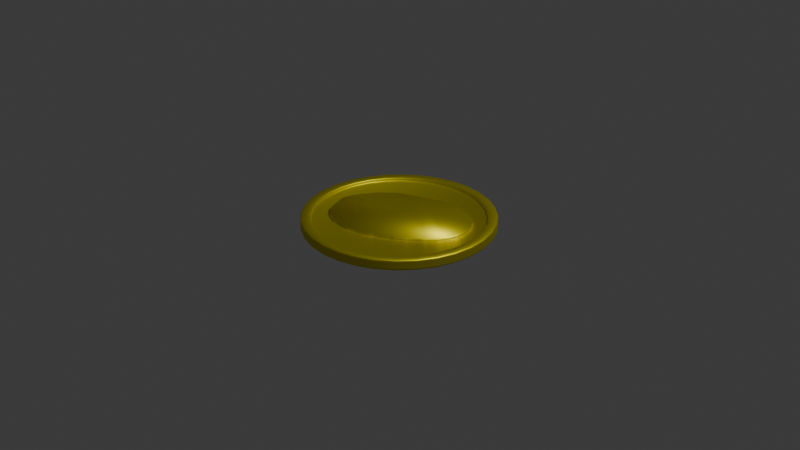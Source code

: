 # Source: RoughPotato.blend  (saved by Blender 4.0.36; exported with 4.5.12 LTS)
import bpy
from mathutils import Matrix  # noqa: F401  (used for matrix-valued properties, if any)

bpy.ops.wm.read_factory_settings(use_empty=True)
scene = bpy.context.scene
scene.name = 'Scene'

# ---- collections
col_collection = bpy.data.collections.new('Collection'); scene.collection.children.link(col_collection)

# ---- materials (node trees are filled in below, after node groups)
mat_material_001 = bpy.data.materials.new('Material.001')
mat_material_001.use_transparent_shadow = False

# ---- material node trees
mat_material_001.use_nodes = True; mat_material_001.node_tree.nodes.clear()
_N = mat_material_001.node_tree.nodes; _L = mat_material_001.node_tree.links
n0 = _N.new('ShaderNodeBsdfPrincipled'); n0.name = 'Principled BSDF'; n0.location = (10, 300)
n0.inputs[0].default_value = (0.8003, 0.7069, 0.005507, 1.0)
n0.inputs[1].default_value = 0.9266
n0.inputs[3].default_value = 1.45
n1 = _N.new('ShaderNodeOutputMaterial'); n1.name = 'Material Output'; n1.location = (300, 300)
_L.new(n0.outputs[0], n1.inputs[0])
n1.is_active_output = True

# ---- world
world_world = bpy.data.worlds.new('World'); scene.world = world_world
world_world.use_nodes = True; world_world.node_tree.nodes.clear()
_N = world_world.node_tree.nodes; _L = world_world.node_tree.links
n0 = _N.new('ShaderNodeOutputWorld'); n0.name = 'World Output'; n0.location = (300, 300)
n1 = _N.new('ShaderNodeBackground'); n1.name = 'Background'; n1.location = (10, 300)
n1.inputs[0].default_value = (0.05088, 0.05088, 0.05088, 1.0)
_L.new(n1.outputs[0], n0.inputs[0])
n0.is_active_output = True
world_world.color = (0.05088, 0.05088, 0.05088)
world_world.use_sun_shadow = False
world_world.sun_shadow_jitter_overblur = 0.0

# ---- cameras
cam_camera = bpy.data.cameras.new('Camera')
cam_camera.clip_end = 100.0
cam_camera.ortho_scale = 7.314

# ---- lights
light_light = bpy.data.lights.new('Light', 'POINT')
light_light.transmission_factor = 0.0
light_light.use_soft_falloff = False
light_light.energy = 1000.0
light_light.shadow_soft_size = 0.1
light_light.shadow_maximum_resolution = 0.006
light_light.use_absolute_resolution = True

# ---- meshes
me_circle = bpy.data.meshes.new('Circle')
me_circle.from_pydata([(0.0, 1.0, 0.0), (-0.1951, 0.9808, 0.0), (-0.3827, 0.9239, 0.0), (-0.5556, 0.8315, 0.0), (-0.7071, 0.7071, 0.0), (-0.8315, 0.5556, 0.0), (-0.9239, 0.3827, 0.0), (-0.9808, 0.1951, 0.0), (-1.0, 0.0, 0.0), (-0.9808, -0.1951, 0.0), (-0.9239, -0.3827, 0.0), (-0.8315, -0.5556, 0.0), (-0.7071, -0.7071, 0.0), (-0.5556, -0.8315, 0.0), (-0.3827, -0.9239, 0.0), (-0.1951, -0.9808, 0.0), (0.0, -1.0, 0.0), (0.1951, -0.9808, 0.0), (0.3827, -0.9239, 0.0), (0.5556, -0.8315, 0.0), (0.7071, -0.7071, 0.0), (0.8315, -0.5556, 0.0), (0.9239, -0.3827, 0.0), (0.9808, -0.1951, 0.0), (1.0, 0.0, 0.0), (0.9808, 0.1951, 0.0), (0.9239, 0.3827, 0.0), (0.8315, 0.5556, 0.0), (0.7071, 0.7071, 0.0), (0.5556, 0.8315, 0.0), (0.3827, 0.9239, 0.0), (0.1951, 0.9808, 0.0), (0.3827, 0.9239, 0.03193), (0.5556, 0.8315, 0.03193), (0.7071, 0.7071, 0.03193), (0.8315, 0.5556, 0.03193), (0.9239, 0.3827, 0.03193), (0.9808, 0.1951, 0.03193), (1.0, 0.0, 0.03193), (0.9808, -0.1951, 0.03193), (0.9239, -0.3827, 0.03193), (0.8315, -0.5556, 0.03193), (0.7071, -0.7071, 0.03193), (0.5556, -0.8315, 0.03193), (0.3827, -0.9239, 0.03193), (0.1951, -0.9808, 0.03193), (0.0, -1.0, 0.03193), (-0.1951, -0.9808, 0.03193), (-0.3827, -0.9239, 0.03193), (-0.5556, -0.8315, 0.03193), (-0.7071, -0.7071, 0.03193), (-0.8315, -0.5556, 0.03193), (-0.9239, -0.3827, 0.03193), (-0.9808, -0.1951, 0.03193), (-1.0, 0.0, 0.03193), (-0.9808, 0.1951, 0.03193), (-0.9239, 0.3827, 0.03193), (-0.8315, 0.5556, 0.03193), (-0.7071, 0.7071, 0.03193), (-0.5556, 0.8315, 0.03193), (-0.3827, 0.9239, 0.03193), (0.1951, 0.9808, 0.03193), (0.0, 1.0, 0.03193), (-0.1951, 0.9808, 0.03193), (-0.1951, -0.9808, 0.0445), (-0.1934, -0.9723, 0.05312), (-0.3827, -0.9239, 0.0445), (-0.3794, -0.9159, 0.05312), (-0.5556, -0.8315, 0.0445), (-0.5508, -0.8243, 0.05312), (-0.7071, -0.7071, 0.0445), (-0.701, -0.701, 0.05312), (-0.8315, -0.5556, 0.0445), (-0.8243, -0.5508, 0.05312), (-0.9239, -0.3827, 0.0445), (-0.9159, -0.3794, 0.05312), (-0.9808, -0.1951, 0.0445), (-0.9723, -0.1934, 0.05312), (-1.0, 0.0, 0.0445), (-0.9913, 1.29e-10, 0.05312), (-0.9808, 0.1951, 0.0445), (-0.9723, 0.1934, 0.05312), (-0.9239, 0.3827, 0.0445), (-0.9159, 0.3794, 0.05312), (-0.8315, 0.5556, 0.0445), (-0.8243, 0.5508, 0.05312), (-0.7071, 0.7071, 0.0445), (-0.701, 0.701, 0.05312), (-0.5556, 0.8315, 0.0445), (-0.5508, 0.8243, 0.05312), (-0.3827, 0.9239, 0.0445), (-0.3794, 0.9159, 0.05312), (-0.1951, 0.9808, 0.0445), (-0.1934, 0.9723, 0.05312), (-1.048e-10, 0.9913, 0.05312), (0.0, 1.0, 0.0445), (-0.177, -0.89, 0.05312), (-0.1753, -0.8815, 0.0445), (-0.3473, -0.8384, 0.05312), (-0.3439, -0.8304, 0.0445), (-0.5041, -0.7545, 0.05312), (-0.4993, -0.7473, 0.0445), (-0.6417, -0.6417, 0.05312), (-0.6355, -0.6355, 0.0445), (-0.7545, -0.5041, 0.05312), (-0.7473, -0.4993, 0.0445), (-0.8384, -0.3473, 0.05312), (-0.8304, -0.3439, 0.0445), (-0.89, -0.177, 0.05312), (-0.8815, -0.1753, 0.0445), (-0.9074, 1.379e-09, 0.05312), (-0.8988, 1.508e-09, 0.0445), (-0.89, 0.177, 0.05312), (-0.8815, 0.1753, 0.0445), (-0.8384, 0.3473, 0.05312), (-0.8304, 0.3439, 0.0445), (-0.7545, 0.5041, 0.05312), (-0.7473, 0.4993, 0.0445), (-0.6417, 0.6417, 0.05312), (-0.6355, 0.6355, 0.0445), (-0.5041, 0.7545, 0.05312), (-0.4993, 0.7473, 0.0445), (-0.3473, 0.8384, 0.05312), (-0.3439, 0.8304, 0.0445), (-0.177, 0.89, 0.05312), (-0.1753, 0.8815, 0.0445), (-1.225e-09, 0.8988, 0.0445), (-1.121e-09, 0.9074, 0.05312), (-1.225e-09, 0.8988, 0.02438), (-1.222e-09, 0.8901, 0.01576), (-0.1737, 0.873, 0.01576), (-0.1753, 0.8815, 0.02438), (-0.3406, 0.8224, 0.01576), (-0.3439, 0.8304, 0.02438), (-0.4945, 0.7401, 0.01576), (-0.4993, 0.7473, 0.02438), (-0.6294, 0.6294, 0.01576), (-0.6355, 0.6355, 0.02438), (-0.7401, 0.4945, 0.01576), (-0.7473, 0.4993, 0.02438), (-0.8224, 0.3406, 0.01576), (-0.8304, 0.3439, 0.02438), (-0.873, 0.1737, 0.01576), (-0.8815, 0.1753, 0.02438), (-0.8901, 1.513e-09, 0.01576), (-0.8988, 1.508e-09, 0.02438), (-0.873, -0.1737, 0.01576), (-0.8815, -0.1753, 0.02438), (-0.8224, -0.3406, 0.01576), (-0.8304, -0.3439, 0.02438), (-0.7401, -0.4945, 0.01576), (-0.7473, -0.4993, 0.02438), (-0.6294, -0.6294, 0.01576), (-0.6355, -0.6355, 0.02438), (-0.4945, -0.7401, 0.01576), (-0.4993, -0.7473, 0.02438), (-0.3406, -0.8224, 0.01576), (-0.3439, -0.8304, 0.02438), (-0.1737, -0.873, 0.01576), (-0.1753, -0.8815, 0.02438), (-1.222e-09, -0.8901, 0.01576), (-1.225e-09, -0.8988, 0.02438), (0.1737, -0.873, 0.01576), (0.1753, -0.8815, 0.02438), (0.3406, -0.8224, 0.01576), (0.3439, -0.8304, 0.02438), (0.4945, -0.7401, 0.01576), (0.4993, -0.7473, 0.02438), (0.6294, -0.6294, 0.01576), (0.6355, -0.6355, 0.02438), (0.7401, -0.4945, 0.01576), (0.7473, -0.4993, 0.02438), (0.8224, -0.3406, 0.01576), (0.8304, -0.3439, 0.02438), (0.873, -0.1737, 0.01576), (0.8815, -0.1753, 0.02438), (0.8901, 1.513e-09, 0.01576), (0.8988, 1.508e-09, 0.02438), (0.873, 0.1737, 0.01576), (0.8815, 0.1753, 0.02438), (0.8224, 0.3406, 0.01576), (0.8304, 0.3439, 0.02438), (0.7401, 0.4945, 0.01576), (0.7473, 0.4993, 0.02438), (0.6294, 0.6294, 0.01576), (0.6355, 0.6355, 0.02438), (0.4945, 0.7401, 0.01576), (0.4993, 0.7473, 0.02438), (0.3406, 0.8224, 0.01576), (0.3439, 0.8304, 0.02438), (0.1737, 0.873, 0.01576), (0.1753, 0.8815, 0.02438), (-1.225e-09, -0.8988, 0.0445), (-1.121e-09, -0.9074, 0.05312), (0.1753, -0.8815, 0.0445), (0.177, -0.89, 0.05312), (0.3439, -0.8304, 0.0445), (0.3473, -0.8384, 0.05312), (0.4993, -0.7473, 0.0445), (0.5041, -0.7545, 0.05312), (0.6355, -0.6355, 0.0445), (0.6417, -0.6417, 0.05312), (0.7473, -0.4993, 0.0445), (0.7545, -0.5041, 0.05312), (0.8304, -0.3439, 0.0445), (0.8384, -0.3473, 0.05312), (0.8815, -0.1753, 0.0445), (0.89, -0.177, 0.05312), (0.8988, 1.508e-09, 0.0445), (0.9074, 1.379e-09, 0.05312), (0.8815, 0.1753, 0.0445), (0.89, 0.177, 0.05312), (0.8304, 0.3439, 0.0445), (0.8384, 0.3473, 0.05312), (0.7473, 0.4993, 0.0445), (0.7545, 0.5041, 0.05312), (0.6355, 0.6355, 0.0445), (0.6417, 0.6417, 0.05312), (0.4993, 0.7473, 0.0445), (0.5041, 0.7545, 0.05312), (0.3439, 0.8304, 0.0445), (0.3473, 0.8384, 0.05312), (0.1753, 0.8815, 0.0445), (0.177, 0.89, 0.05312), (-1.048e-10, -0.9913, 0.05312), (0.0, -1.0, 0.0445), (0.1934, -0.9723, 0.05312), (0.1951, -0.9808, 0.0445), (0.3794, -0.9159, 0.05312), (0.3827, -0.9239, 0.0445), (0.5508, -0.8243, 0.05312), (0.5556, -0.8315, 0.0445), (0.701, -0.701, 0.05312), (0.7071, -0.7071, 0.0445), (0.8243, -0.5508, 0.05312), (0.8315, -0.5556, 0.0445), (0.9159, -0.3794, 0.05312), (0.9239, -0.3827, 0.0445), (0.9723, -0.1934, 0.05312), (0.9808, -0.1951, 0.0445), (0.9913, 1.29e-10, 0.05312), (1.0, 0.0, 0.0445), (0.9723, 0.1934, 0.05312), (0.9808, 0.1951, 0.0445), (0.9159, 0.3794, 0.05312), (0.9239, 0.3827, 0.0445), (0.8243, 0.5508, 0.05312), (0.8315, 0.5556, 0.0445), (0.701, 0.701, 0.05312), (0.7071, 0.7071, 0.0445), (0.5508, 0.8243, 0.05312), (0.5556, 0.8315, 0.0445), (0.3794, 0.9159, 0.05312), (0.3827, 0.9239, 0.0445), (0.1934, 0.9723, 0.05312), (0.1951, 0.9808, 0.0445), (0.5237, 0.4877, -0.01147), (0.4799, 0.5138, -0.01147), (0.4561, 0.5211, -0.01147), (0.4359, 0.5339, -0.01147), (0.4121, 0.5357, -0.01147), (0.3883, 0.5467, -0.01147), (0.3553, 0.5541, -0.01147), (0.3187, 0.5632, -0.01147), (0.2857, 0.5687, -0.01147), (0.2399, 0.5742, -0.01147), (0.1923, 0.576, -0.01147), (0.1337, 0.5687, -0.01147), (0.09524, 0.5577, -0.01147), (0.05861, 0.5486, -0.01147), (0.01465, 0.5303, -0.01147), (-0.01282, 0.5174, -0.01147), (-0.05129, 0.5064, -0.01147), (-0.1044, 0.4826, -0.01147), (-0.13, 0.4716, -0.01147), (-0.152, 0.4661, -0.01147), (-0.1887, 0.457, -0.01147), (-0.2216, 0.4387, -0.01147), (-0.2546, 0.4277, -0.01147), (-0.2747, 0.4185, -0.01147), (-0.3077, 0.4057, -0.01147), (-0.3279, 0.3947, -0.01147), (-0.3498, 0.3837, -0.01147), (-0.37, 0.3764, -0.01147), (-0.4066, 0.3581, -0.01147), (-0.4341, 0.3306, -0.01147), (-0.4561, 0.3068, -0.01147), (-0.4799, 0.2848, -0.01147), (-0.5, 0.272, -0.01147), (-0.522, 0.2482, -0.01147), (-0.544, 0.2244, -0.01147), (-0.5623, 0.2024, -0.01147), (-0.6008, 0.1474, -0.01147), (-0.6173, 0.1163, -0.01147), (-0.6337, 0.09066, -0.01147), (-0.6557, 0.05403, -0.01147), (-0.6612, 0.03755, -0.01147), (-0.6777, -0.0009158, -0.01147), (-0.6905, -0.04121, -0.01147), (-0.6942, -0.06502, -0.01147), (-0.7033, -0.1145, -0.01147), (-0.707, -0.1493, -0.01147), (-0.7015, -0.1731, -0.01147), (-0.6887, -0.2061, -0.01147), (-0.6814, -0.2207, -0.01147), (-0.6667, -0.239, -0.01147), (-0.6612, -0.261, -0.01147), (-0.6575, -0.2812, -0.01147), (-0.6484, -0.3123, -0.01147), (-0.6301, -0.3434, -0.01147), (-0.6173, -0.3709, -0.01147), (-0.6118, -0.3874, -0.01147), (-0.5989, -0.4094, -0.01147), (-0.5806, -0.4277, -0.01147), (-0.5623, -0.4442, -0.01147), (-0.5458, -0.4625, -0.01147), (-0.5275, -0.4698, -0.01147), (-0.5037, -0.49, -0.01147), (-0.4854, -0.5009, -0.01147), (-0.4561, -0.5083, -0.01147), (-0.4378, -0.5193, -0.01147), (-0.4121, -0.5266, -0.01147), (-0.3791, -0.5394, -0.01147), (-0.3608, -0.5394, -0.01147), (-0.3388, -0.5412, -0.01147), (-0.2986, -0.5486, -0.01147), (-0.2747, -0.5504, -0.01147), (-0.2381, -0.5559, -0.01147), (-0.2198, -0.5559, -0.01147), (-0.1996, -0.5559, -0.01147), (-0.163, -0.5559, -0.01147), (-0.1429, -0.5504, -0.01147), (-0.08792, -0.5431, -0.01147), (-0.06044, -0.5376, -0.01147), (-0.02198, -0.5321, -0.01147), (0.001832, -0.5266, -0.01147), (0.03663, -0.5193, -0.01147), (0.0696, -0.5046, -0.01147), (0.09891, -0.4954, -0.01147), (0.1209, -0.4753, -0.01147), (0.1465, -0.4643, -0.01147), (0.174, -0.4515, -0.01147), (0.2106, -0.4368, -0.01147), (0.2436, -0.4204, -0.01147), (0.2692, -0.4057, -0.01147), (0.3004, -0.3856, -0.01147), (0.3114, -0.3819, -0.01147), (0.3407, -0.3636, -0.01147), (0.3645, -0.3453, -0.01147), (0.3773, -0.3343, -0.01147), (0.4121, -0.3141, -0.01147), (0.4268, -0.2958, -0.01147), (0.4432, -0.283, -0.01147), (0.4652, -0.261, -0.01147), (0.4909, -0.2409, -0.01147), (0.5129, -0.2225, -0.01147), (0.5403, -0.2024, -0.01147), (0.5513, -0.1914, -0.01147), (0.5678, -0.1713, -0.01147), (0.5879, -0.1493, -0.01147), (0.6081, -0.1273, -0.01147), (0.6209, -0.1071, -0.01147), (0.6356, -0.09066, -0.01147), (0.6484, -0.0577, -0.01147), (0.6612, -0.03938, -0.01147), (0.6777, -0.002747, -0.01147), (0.6923, 0.02473, -0.01147), (0.6997, 0.04121, -0.01147), (0.7033, 0.06502, -0.01147), (0.7217, 0.1035, -0.01147), (0.718, 0.1383, -0.01147), (0.7198, 0.1566, -0.01147), (0.718, 0.1932, -0.01147), (0.7125, 0.2244, -0.01147), (0.7052, 0.25, -0.01147), (0.6997, 0.2775, -0.01147), (0.6887, 0.3031, -0.01147), (0.6795, 0.3361, -0.01147), (0.6704, 0.3526, -0.01147), (0.663, 0.3636, -0.01147), (0.6429, 0.3856, -0.01147), (0.6301, 0.4039, -0.01147), (0.6191, 0.4185, -0.01147), (0.6081, 0.4332, -0.01147), (0.5971, 0.4442, -0.01147), (0.5861, 0.4533, -0.01147), (0.566, 0.4625, -0.01147), (0.5477, 0.4716, -0.01147), (0.522, 0.4881, -0.01147), (0.5237, 0.4877, 0.03908), (0.4799, 0.5138, 0.03908), (0.4561, 0.5211, 0.03908), (0.4359, 0.5339, 0.03908), (0.4121, 0.5357, 0.03908), (0.3883, 0.5467, 0.03908), (0.3553, 0.5541, 0.03908), (0.3187, 0.5632, 0.03908), (0.2857, 0.5687, 0.03908), (0.2399, 0.5742, 0.03908), (0.1923, 0.576, 0.03908), (0.1337, 0.5687, 0.03908), (0.09524, 0.5577, 0.03908), (0.05861, 0.5486, 0.03908), (0.01465, 0.5303, 0.03908), (-0.01282, 0.5174, 0.03908), (-0.05129, 0.5064, 0.03908), (-0.1044, 0.4826, 0.03908), (-0.13, 0.4716, 0.03908), (-0.152, 0.4661, 0.03908), (-0.1887, 0.457, 0.03908), (-0.2216, 0.4387, 0.03908), (-0.2546, 0.4277, 0.03908), (-0.2747, 0.4185, 0.03908), (-0.3077, 0.4057, 0.03908), (-0.3279, 0.3947, 0.03908), (-0.3498, 0.3837, 0.03908), (-0.37, 0.3764, 0.03908), (-0.4066, 0.3581, 0.03908), (-0.4341, 0.3306, 0.03908), (-0.4561, 0.3068, 0.03908), (-0.4799, 0.2848, 0.03908), (-0.5, 0.272, 0.03908), (-0.522, 0.2482, 0.03908), (-0.544, 0.2244, 0.03908), (-0.5623, 0.2024, 0.03908), (-0.6008, 0.1474, 0.03908), (-0.6173, 0.1163, 0.03908), (-0.6337, 0.09066, 0.03908), (-0.6557, 0.05403, 0.03908), (-0.6612, 0.03755, 0.03908), (-0.6777, -0.0009158, 0.03908), (-0.6905, -0.04121, 0.03908), (-0.6942, -0.06502, 0.03908), (-0.7033, -0.1145, 0.03908), (-0.707, -0.1493, 0.03908), (-0.7015, -0.1731, 0.03908), (-0.6887, -0.2061, 0.03908), (-0.6814, -0.2207, 0.03908), (-0.6667, -0.239, 0.03908), (-0.6612, -0.261, 0.03908), (-0.6575, -0.2812, 0.03908), (-0.6484, -0.3123, 0.03908), (-0.6301, -0.3434, 0.03908), (-0.6173, -0.3709, 0.03908), (-0.6118, -0.3874, 0.03908), (-0.5989, -0.4094, 0.03908), (-0.5806, -0.4277, 0.03908), (-0.5623, -0.4442, 0.03908), (-0.5458, -0.4625, 0.03908), (-0.5275, -0.4698, 0.03908), (-0.5037, -0.49, 0.03908), (-0.4854, -0.5009, 0.03908), (-0.4561, -0.5083, 0.03908), (-0.4378, -0.5193, 0.03908), (-0.4121, -0.5266, 0.03908), (-0.3791, -0.5394, 0.03908), (-0.3608, -0.5394, 0.03908), (-0.3388, -0.5412, 0.03908), (-0.2986, -0.5486, 0.03908), (-0.2747, -0.5504, 0.03908), (-0.2381, -0.5559, 0.03908), (-0.2198, -0.5559, 0.03908), (-0.1996, -0.5559, 0.03908), (-0.163, -0.5559, 0.03908), (-0.1429, -0.5504, 0.03908), (-0.08792, -0.5431, 0.03908), (-0.06044, -0.5376, 0.03908), (-0.02198, -0.5321, 0.03908), (0.001832, -0.5266, 0.03908), (0.03663, -0.5193, 0.03908), (0.0696, -0.5046, 0.03908), (0.09891, -0.4954, 0.03908), (0.1209, -0.4753, 0.03908), (0.1465, -0.4643, 0.03908), (0.174, -0.4515, 0.03908), (0.2106, -0.4368, 0.03908), (0.2436, -0.4204, 0.03908), (0.2692, -0.4057, 0.03908), (0.3004, -0.3856, 0.03908), (0.3114, -0.3819, 0.03908), (0.3407, -0.3636, 0.03908), (0.3645, -0.3453, 0.03908), (0.3773, -0.3343, 0.03908), (0.4121, -0.3141, 0.03908), (0.4268, -0.2958, 0.03908), (0.4432, -0.283, 0.03908), (0.4652, -0.261, 0.03908), (0.4909, -0.2409, 0.03908), (0.5129, -0.2225, 0.03908), (0.5403, -0.2024, 0.03908), (0.5513, -0.1914, 0.03908), (0.5678, -0.1713, 0.03908), (0.5879, -0.1493, 0.03908), (0.6081, -0.1273, 0.03908), (0.6209, -0.1071, 0.03908), (0.6356, -0.09066, 0.03908), (0.6484, -0.0577, 0.03908), (0.6612, -0.03938, 0.03908), (0.6777, -0.002747, 0.03908), (0.6923, 0.02473, 0.03908), (0.6997, 0.04121, 0.03908), (0.7033, 0.06502, 0.03908), (0.7217, 0.1035, 0.03908), (0.718, 0.1383, 0.03908), (0.7198, 0.1566, 0.03908), (0.718, 0.1932, 0.03908), (0.7125, 0.2244, 0.03908), (0.7052, 0.25, 0.03908), (0.6997, 0.2775, 0.03908), (0.6887, 0.3031, 0.03908), (0.6795, 0.3361, 0.03908), (0.6704, 0.3526, 0.03908), (0.663, 0.3636, 0.03908), (0.6429, 0.3856, 0.03908), (0.6301, 0.4039, 0.03908), (0.6191, 0.4185, 0.03908), (0.6081, 0.4332, 0.03908), (0.5971, 0.4442, 0.03908), (0.5861, 0.4533, 0.03908), (0.566, 0.4625, 0.03908), (0.5477, 0.4716, 0.03908), (0.522, 0.4881, 0.03908), (0.3827, 0.9239, -0.03193), (0.5556, 0.8315, -0.03193), (0.7071, 0.7071, -0.03193), (0.8315, 0.5556, -0.03193), (0.9239, 0.3827, -0.03193), (0.9808, 0.1951, -0.03193), (1.0, 0.0, -0.03193), (0.9808, -0.1951, -0.03193), (0.9239, -0.3827, -0.03193), (0.8315, -0.5556, -0.03193), (0.7071, -0.7071, -0.03193), (0.5556, -0.8315, -0.03193), (0.3827, -0.9239, -0.03193), (0.1951, -0.9808, -0.03193), (0.0, -1.0, -0.03193), (-0.1951, -0.9808, -0.03193), (-0.3827, -0.9239, -0.03193), (-0.5556, -0.8315, -0.03193), (-0.7071, -0.7071, -0.03193), (-0.8315, -0.5556, -0.03193), (-0.9239, -0.3827, -0.03193), (-0.9808, -0.1951, -0.03193), (-1.0, 0.0, -0.03193), (-0.9808, 0.1951, -0.03193), (-0.9239, 0.3827, -0.03193), (-0.8315, 0.5556, -0.03193), (-0.7071, 0.7071, -0.03193), (-0.5556, 0.8315, -0.03193), (-0.3827, 0.9239, -0.03193), (0.1951, 0.9808, -0.03193), (0.0, 1.0, -0.03193), (-0.1951, 0.9808, -0.03193), (-0.1951, -0.9808, -0.0445), (-0.1934, -0.9723, -0.05312), (-0.3827, -0.9239, -0.0445), (-0.3794, -0.9159, -0.05312), (-0.5556, -0.8315, -0.0445), (-0.5508, -0.8243, -0.05312), (-0.7071, -0.7071, -0.0445), (-0.701, -0.701, -0.05312), (-0.8315, -0.5556, -0.0445), (-0.8243, -0.5508, -0.05312), (-0.9239, -0.3827, -0.0445), (-0.9159, -0.3794, -0.05312), (-0.9808, -0.1951, -0.0445), (-0.9723, -0.1934, -0.05312), (-1.0, 0.0, -0.0445), (-0.9913, 1.29e-10, -0.05312), (-0.9808, 0.1951, -0.0445), (-0.9723, 0.1934, -0.05312), (-0.9239, 0.3827, -0.0445), (-0.9159, 0.3794, -0.05312), (-0.8315, 0.5556, -0.0445), (-0.8243, 0.5508, -0.05312), (-0.7071, 0.7071, -0.0445), (-0.701, 0.701, -0.05312), (-0.5556, 0.8315, -0.0445), (-0.5508, 0.8243, -0.05312), (-0.3827, 0.9239, -0.0445), (-0.3794, 0.9159, -0.05312), (-0.1951, 0.9808, -0.0445), (-0.1934, 0.9723, -0.05312), (-1.048e-10, 0.9913, -0.05312), (0.0, 1.0, -0.0445), (-0.177, -0.89, -0.05312), (-0.1753, -0.8815, -0.0445), (-0.3473, -0.8384, -0.05312), (-0.3439, -0.8304, -0.0445), (-0.5041, -0.7545, -0.05312), (-0.4993, -0.7473, -0.0445), (-0.6417, -0.6417, -0.05312), (-0.6355, -0.6355, -0.0445), (-0.7545, -0.5041, -0.05312), (-0.7473, -0.4993, -0.0445), (-0.8384, -0.3473, -0.05312), (-0.8304, -0.3439, -0.0445), (-0.89, -0.177, -0.05312), (-0.8815, -0.1753, -0.0445), (-0.9074, 1.379e-09, -0.05312), (-0.8988, 1.508e-09, -0.0445), (-0.89, 0.177, -0.05312), (-0.8815, 0.1753, -0.0445), (-0.8384, 0.3473, -0.05312), (-0.8304, 0.3439, -0.0445), (-0.7545, 0.5041, -0.05312), (-0.7473, 0.4993, -0.0445), (-0.6417, 0.6417, -0.05312), (-0.6355, 0.6355, -0.0445), (-0.5041, 0.7545, -0.05312), (-0.4993, 0.7473, -0.0445), (-0.3473, 0.8384, -0.05312), (-0.3439, 0.8304, -0.0445), (-0.177, 0.89, -0.05312), (-0.1753, 0.8815, -0.0445), (-1.225e-09, 0.8988, -0.0445), (-1.121e-09, 0.9074, -0.05312), (-1.225e-09, 0.8988, -0.02438), (-1.222e-09, 0.8901, -0.01576), (-0.1737, 0.873, -0.01576), (-0.1753, 0.8815, -0.02438), (-0.3406, 0.8224, -0.01576), (-0.3439, 0.8304, -0.02438), (-0.4945, 0.7401, -0.01576), (-0.4993, 0.7473, -0.02438), (-0.6294, 0.6294, -0.01576), (-0.6355, 0.6355, -0.02438), (-0.7401, 0.4945, -0.01576), (-0.7473, 0.4993, -0.02438), (-0.8224, 0.3406, -0.01576), (-0.8304, 0.3439, -0.02438), (-0.873, 0.1737, -0.01576), (-0.8815, 0.1753, -0.02438), (-0.8901, 1.513e-09, -0.01576), (-0.8988, 1.508e-09, -0.02438), (-0.873, -0.1737, -0.01576), (-0.8815, -0.1753, -0.02438), (-0.8224, -0.3406, -0.01576), (-0.8304, -0.3439, -0.02438), (-0.7401, -0.4945, -0.01576), (-0.7473, -0.4993, -0.02438), (-0.6294, -0.6294, -0.01576), (-0.6355, -0.6355, -0.02438), (-0.4945, -0.7401, -0.01576), (-0.4993, -0.7473, -0.02438), (-0.3406, -0.8224, -0.01576), (-0.3439, -0.8304, -0.02438), (-0.1737, -0.873, -0.01576), (-0.1753, -0.8815, -0.02438), (-1.222e-09, -0.8901, -0.01576), (-1.225e-09, -0.8988, -0.02438), (0.1737, -0.873, -0.01576), (0.1753, -0.8815, -0.02438), (0.3406, -0.8224, -0.01576), (0.3439, -0.8304, -0.02438), (0.4945, -0.7401, -0.01576), (0.4993, -0.7473, -0.02438), (0.6294, -0.6294, -0.01576), (0.6355, -0.6355, -0.02438), (0.7401, -0.4945, -0.01576), (0.7473, -0.4993, -0.02438), (0.8224, -0.3406, -0.01576), (0.8304, -0.3439, -0.02438), (0.873, -0.1737, -0.01576), (0.8815, -0.1753, -0.02438), (0.8901, 1.513e-09, -0.01576), (0.8988, 1.508e-09, -0.02438), (0.873, 0.1737, -0.01576), (0.8815, 0.1753, -0.02438), (0.8224, 0.3406, -0.01576), (0.8304, 0.3439, -0.02438), (0.7401, 0.4945, -0.01576), (0.7473, 0.4993, -0.02438), (0.6294, 0.6294, -0.01576), (0.6355, 0.6355, -0.02438), (0.4945, 0.7401, -0.01576), (0.4993, 0.7473, -0.02438), (0.3406, 0.8224, -0.01576), (0.3439, 0.8304, -0.02438), (0.1737, 0.873, -0.01576), (0.1753, 0.8815, -0.02438), (-1.225e-09, -0.8988, -0.0445), (-1.121e-09, -0.9074, -0.05312), (0.1753, -0.8815, -0.0445), (0.177, -0.89, -0.05312), (0.3439, -0.8304, -0.0445), (0.3473, -0.8384, -0.05312), (0.4993, -0.7473, -0.0445), (0.5041, -0.7545, -0.05312), (0.6355, -0.6355, -0.0445), (0.6417, -0.6417, -0.05312), (0.7473, -0.4993, -0.0445), (0.7545, -0.5041, -0.05312), (0.8304, -0.3439, -0.0445), (0.8384, -0.3473, -0.05312), (0.8815, -0.1753, -0.0445), (0.89, -0.177, -0.05312), (0.8988, 1.508e-09, -0.0445), (0.9074, 1.379e-09, -0.05312), (0.8815, 0.1753, -0.0445), (0.89, 0.177, -0.05312), (0.8304, 0.3439, -0.0445), (0.8384, 0.3473, -0.05312), (0.7473, 0.4993, -0.0445), (0.7545, 0.5041, -0.05312), (0.6355, 0.6355, -0.0445), (0.6417, 0.6417, -0.05312), (0.4993, 0.7473, -0.0445), (0.5041, 0.7545, -0.05312), (0.3439, 0.8304, -0.0445), (0.3473, 0.8384, -0.05312), (0.1753, 0.8815, -0.0445), (0.177, 0.89, -0.05312), (-1.048e-10, -0.9913, -0.05312), (0.0, -1.0, -0.0445), (0.1934, -0.9723, -0.05312), (0.1951, -0.9808, -0.0445), (0.3794, -0.9159, -0.05312), (0.3827, -0.9239, -0.0445), (0.5508, -0.8243, -0.05312), (0.5556, -0.8315, -0.0445), (0.701, -0.701, -0.05312), (0.7071, -0.7071, -0.0445), (0.8243, -0.5508, -0.05312), (0.8315, -0.5556, -0.0445), (0.9159, -0.3794, -0.05312), (0.9239, -0.3827, -0.0445), (0.9723, -0.1934, -0.05312), (0.9808, -0.1951, -0.0445), (0.9913, 1.29e-10, -0.05312), (1.0, 0.0, -0.0445), (0.9723, 0.1934, -0.05312), (0.9808, 0.1951, -0.0445), (0.9159, 0.3794, -0.05312), (0.9239, 0.3827, -0.0445), (0.8243, 0.5508, -0.05312), (0.8315, 0.5556, -0.0445), (0.701, 0.701, -0.05312), (0.7071, 0.7071, -0.0445), (0.5508, 0.8243, -0.05312), (0.5556, 0.8315, -0.0445), (0.3794, 0.9159, -0.05312), (0.3827, 0.9239, -0.0445), (0.1934, 0.9723, -0.05312), (0.1951, 0.9808, -0.0445), (0.5237, 0.4877, 0.01147), (0.4799, 0.5138, 0.01147), (0.4561, 0.5211, 0.01147), (0.4359, 0.5339, 0.01147), (0.4121, 0.5357, 0.01147), (0.3883, 0.5467, 0.01147), (0.3553, 0.5541, 0.01147), (0.3187, 0.5632, 0.01147), (0.2857, 0.5687, 0.01147), (0.2399, 0.5742, 0.01147), (0.1923, 0.576, 0.01147), (0.1337, 0.5687, 0.01147), (0.09524, 0.5577, 0.01147), (0.05861, 0.5486, 0.01147), (0.01465, 0.5303, 0.01147), (-0.01282, 0.5174, 0.01147), (-0.05129, 0.5064, 0.01147), (-0.1044, 0.4826, 0.01147), (-0.13, 0.4716, 0.01147), (-0.152, 0.4661, 0.01147), (-0.1887, 0.457, 0.01147), (-0.2216, 0.4387, 0.01147), (-0.2546, 0.4277, 0.01147), (-0.2747, 0.4185, 0.01147), (-0.3077, 0.4057, 0.01147), (-0.3279, 0.3947, 0.01147), (-0.3498, 0.3837, 0.01147), (-0.37, 0.3764, 0.01147), (-0.4066, 0.3581, 0.01147), (-0.4341, 0.3306, 0.01147), (-0.4561, 0.3068, 0.01147), (-0.4799, 0.2848, 0.01147), (-0.5, 0.272, 0.01147), (-0.522, 0.2482, 0.01147), (-0.544, 0.2244, 0.01147), (-0.5623, 0.2024, 0.01147), (-0.6008, 0.1474, 0.01147), (-0.6173, 0.1163, 0.01147), (-0.6337, 0.09066, 0.01147), (-0.6557, 0.05403, 0.01147), (-0.6612, 0.03755, 0.01147), (-0.6777, -0.0009158, 0.01147), (-0.6905, -0.04121, 0.01147), (-0.6942, -0.06502, 0.01147), (-0.7033, -0.1145, 0.01147), (-0.707, -0.1493, 0.01147), (-0.7015, -0.1731, 0.01147), (-0.6887, -0.2061, 0.01147), (-0.6814, -0.2207, 0.01147), (-0.6667, -0.239, 0.01147), (-0.6612, -0.261, 0.01147), (-0.6575, -0.2812, 0.01147), (-0.6484, -0.3123, 0.01147), (-0.6301, -0.3434, 0.01147), (-0.6173, -0.3709, 0.01147), (-0.6118, -0.3874, 0.01147), (-0.5989, -0.4094, 0.01147), (-0.5806, -0.4277, 0.01147), (-0.5623, -0.4442, 0.01147), (-0.5458, -0.4625, 0.01147), (-0.5275, -0.4698, 0.01147), (-0.5037, -0.49, 0.01147), (-0.4854, -0.5009, 0.01147), (-0.4561, -0.5083, 0.01147), (-0.4378, -0.5193, 0.01147), (-0.4121, -0.5266, 0.01147), (-0.3791, -0.5394, 0.01147), (-0.3608, -0.5394, 0.01147), (-0.3388, -0.5412, 0.01147), (-0.2986, -0.5486, 0.01147), (-0.2747, -0.5504, 0.01147), (-0.2381, -0.5559, 0.01147), (-0.2198, -0.5559, 0.01147), (-0.1996, -0.5559, 0.01147), (-0.163, -0.5559, 0.01147), (-0.1429, -0.5504, 0.01147), (-0.08792, -0.5431, 0.01147), (-0.06044, -0.5376, 0.01147), (-0.02198, -0.5321, 0.01147), (0.001832, -0.5266, 0.01147), (0.03663, -0.5193, 0.01147), (0.0696, -0.5046, 0.01147), (0.09891, -0.4954, 0.01147), (0.1209, -0.4753, 0.01147), (0.1465, -0.4643, 0.01147), (0.174, -0.4515, 0.01147), (0.2106, -0.4368, 0.01147), (0.2436, -0.4204, 0.01147), (0.2692, -0.4057, 0.01147), (0.3004, -0.3856, 0.01147), (0.3114, -0.3819, 0.01147), (0.3407, -0.3636, 0.01147), (0.3645, -0.3453, 0.01147), (0.3773, -0.3343, 0.01147), (0.4121, -0.3141, 0.01147), (0.4268, -0.2958, 0.01147), (0.4432, -0.283, 0.01147), (0.4652, -0.261, 0.01147), (0.4909, -0.2409, 0.01147), (0.5129, -0.2225, 0.01147), (0.5403, -0.2024, 0.01147), (0.5513, -0.1914, 0.01147), (0.5678, -0.1713, 0.01147), (0.5879, -0.1493, 0.01147), (0.6081, -0.1273, 0.01147), (0.6209, -0.1071, 0.01147), (0.6356, -0.09066, 0.01147), (0.6484, -0.0577, 0.01147), (0.6612, -0.03938, 0.01147), (0.6777, -0.002747, 0.01147), (0.6923, 0.02473, 0.01147), (0.6997, 0.04121, 0.01147), (0.7033, 0.06502, 0.01147), (0.7217, 0.1035, 0.01147), (0.718, 0.1383, 0.01147), (0.7198, 0.1566, 0.01147), (0.718, 0.1932, 0.01147), (0.7125, 0.2244, 0.01147), (0.7052, 0.25, 0.01147), (0.6997, 0.2775, 0.01147), (0.6887, 0.3031, 0.01147), (0.6795, 0.3361, 0.01147), (0.6704, 0.3526, 0.01147), (0.663, 0.3636, 0.01147), (0.6429, 0.3856, 0.01147), (0.6301, 0.4039, 0.01147), (0.6191, 0.4185, 0.01147), (0.6081, 0.4332, 0.01147), (0.5971, 0.4442, 0.01147), (0.5861, 0.4533, 0.01147), (0.566, 0.4625, 0.01147), (0.5477, 0.4716, 0.01147), (0.522, 0.4881, 0.01147), (0.5237, 0.4877, -0.03908), (0.4799, 0.5138, -0.03908), (0.4561, 0.5211, -0.03908), (0.4359, 0.5339, -0.03908), (0.4121, 0.5357, -0.03908), (0.3883, 0.5467, -0.03908), (0.3553, 0.5541, -0.03908), (0.3187, 0.5632, -0.03908), (0.2857, 0.5687, -0.03908), (0.2399, 0.5742, -0.03908), (0.1923, 0.576, -0.03908), (0.1337, 0.5687, -0.03908), (0.09524, 0.5577, -0.03908), (0.05861, 0.5486, -0.03908), (0.01465, 0.5303, -0.03908), (-0.01282, 0.5174, -0.03908), (-0.05129, 0.5064, -0.03908), (-0.1044, 0.4826, -0.03908), (-0.13, 0.4716, -0.03908), (-0.152, 0.4661, -0.03908), (-0.1887, 0.457, -0.03908), (-0.2216, 0.4387, -0.03908), (-0.2546, 0.4277, -0.03908), (-0.2747, 0.4185, -0.03908), (-0.3077, 0.4057, -0.03908), (-0.3279, 0.3947, -0.03908), (-0.3498, 0.3837, -0.03908), (-0.37, 0.3764, -0.03908), (-0.4066, 0.3581, -0.03908), (-0.4341, 0.3306, -0.03908), (-0.4561, 0.3068, -0.03908), (-0.4799, 0.2848, -0.03908), (-0.5, 0.272, -0.03908), (-0.522, 0.2482, -0.03908), (-0.544, 0.2244, -0.03908), (-0.5623, 0.2024, -0.03908), (-0.6008, 0.1474, -0.03908), (-0.6173, 0.1163, -0.03908), (-0.6337, 0.09066, -0.03908), (-0.6557, 0.05403, -0.03908), (-0.6612, 0.03755, -0.03908), (-0.6777, -0.0009158, -0.03908), (-0.6905, -0.04121, -0.03908), (-0.6942, -0.06502, -0.03908), (-0.7033, -0.1145, -0.03908), (-0.707, -0.1493, -0.03908), (-0.7015, -0.1731, -0.03908), (-0.6887, -0.2061, -0.03908), (-0.6814, -0.2207, -0.03908), (-0.6667, -0.239, -0.03908), (-0.6612, -0.261, -0.03908), (-0.6575, -0.2812, -0.03908), (-0.6484, -0.3123, -0.03908), (-0.6301, -0.3434, -0.03908), (-0.6173, -0.3709, -0.03908), (-0.6118, -0.3874, -0.03908), (-0.5989, -0.4094, -0.03908), (-0.5806, -0.4277, -0.03908), (-0.5623, -0.4442, -0.03908), (-0.5458, -0.4625, -0.03908), (-0.5275, -0.4698, -0.03908), (-0.5037, -0.49, -0.03908), (-0.4854, -0.5009, -0.03908), (-0.4561, -0.5083, -0.03908), (-0.4378, -0.5193, -0.03908), (-0.4121, -0.5266, -0.03908), (-0.3791, -0.5394, -0.03908), (-0.3608, -0.5394, -0.03908), (-0.3388, -0.5412, -0.03908), (-0.2986, -0.5486, -0.03908), (-0.2747, -0.5504, -0.03908), (-0.2381, -0.5559, -0.03908), (-0.2198, -0.5559, -0.03908), (-0.1996, -0.5559, -0.03908), (-0.163, -0.5559, -0.03908), (-0.1429, -0.5504, -0.03908), (-0.08792, -0.5431, -0.03908), (-0.06044, -0.5376, -0.03908), (-0.02198, -0.5321, -0.03908), (0.001832, -0.5266, -0.03908), (0.03663, -0.5193, -0.03908), (0.0696, -0.5046, -0.03908), (0.09891, -0.4954, -0.03908), (0.1209, -0.4753, -0.03908), (0.1465, -0.4643, -0.03908), (0.174, -0.4515, -0.03908), (0.2106, -0.4368, -0.03908), (0.2436, -0.4204, -0.03908), (0.2692, -0.4057, -0.03908), (0.3004, -0.3856, -0.03908), (0.3114, -0.3819, -0.03908), (0.3407, -0.3636, -0.03908), (0.3645, -0.3453, -0.03908), (0.3773, -0.3343, -0.03908), (0.4121, -0.3141, -0.03908), (0.4268, -0.2958, -0.03908), (0.4432, -0.283, -0.03908), (0.4652, -0.261, -0.03908), (0.4909, -0.2409, -0.03908), (0.5129, -0.2225, -0.03908), (0.5403, -0.2024, -0.03908), (0.5513, -0.1914, -0.03908), (0.5678, -0.1713, -0.03908), (0.5879, -0.1493, -0.03908), (0.6081, -0.1273, -0.03908), (0.6209, -0.1071, -0.03908), (0.6356, -0.09066, -0.03908), (0.6484, -0.0577, -0.03908), (0.6612, -0.03938, -0.03908), (0.6777, -0.002747, -0.03908), (0.6923, 0.02473, -0.03908), (0.6997, 0.04121, -0.03908), (0.7033, 0.06502, -0.03908), (0.7217, 0.1035, -0.03908), (0.718, 0.1383, -0.03908), (0.7198, 0.1566, -0.03908), (0.718, 0.1932, -0.03908), (0.7125, 0.2244, -0.03908), (0.7052, 0.25, -0.03908), (0.6997, 0.2775, -0.03908), (0.6887, 0.3031, -0.03908), (0.6795, 0.3361, -0.03908), (0.6704, 0.3526, -0.03908), (0.663, 0.3636, -0.03908), (0.6429, 0.3856, -0.03908), (0.6301, 0.4039, -0.03908), (0.6191, 0.4185, -0.03908), (0.6081, 0.4332, -0.03908), (0.5971, 0.4442, -0.03908), (0.5861, 0.4533, -0.03908), (0.566, 0.4625, -0.03908), (0.5477, 0.4716, -0.03908), (0.522, 0.4881, -0.03908)], [], [(242, 240, 209, 211), (71, 73, 104, 102), (244, 242, 211, 213), (69, 71, 102, 100), (246, 244, 213, 215), (67, 69, 100, 98), (248, 246, 215, 217), (65, 67, 98, 96), (94, 254, 223, 127), (250, 248, 217, 219), (224, 65, 96, 193), (89, 91, 122, 120), (252, 250, 219, 221), (226, 224, 193, 195), (87, 89, 120, 118), (254, 252, 221, 223), (228, 226, 195, 197), (85, 87, 118, 116), (0, 31, 61, 62), (230, 228, 197, 199), (83, 85, 116, 114), (91, 93, 124, 122), (232, 230, 199, 201), (81, 83, 114, 112), (234, 232, 201, 203), (79, 81, 112, 110), (236, 234, 203, 205), (77, 79, 110, 108), (238, 236, 205, 207), (75, 77, 108, 106), (240, 238, 207, 209), (73, 75, 106, 104), (115, 117, 139, 141), (123, 125, 131, 133), (200, 198, 167, 169), (113, 115, 141, 143), (202, 200, 169, 171), (111, 113, 143, 145), (204, 202, 171, 173), (109, 111, 145, 147), (206, 204, 173, 175), (107, 109, 147, 149), (208, 206, 175, 177), (105, 107, 149, 151), (210, 208, 177, 179), (103, 105, 151, 153), (212, 210, 179, 181), (101, 103, 153, 155), (214, 212, 181, 183), (99, 101, 155, 157), (216, 214, 183, 185), (97, 99, 157, 159), (126, 222, 191, 128), (218, 216, 185, 187), (192, 97, 159, 161), (121, 123, 133, 135), (220, 218, 187, 189), (194, 192, 161, 163), (119, 121, 135, 137), (222, 220, 189, 191), (196, 194, 163, 165), (117, 119, 137, 139), (92, 95, 94, 93), (198, 196, 165, 167), (48, 49, 68, 66), (34, 35, 247, 249), (47, 48, 66, 64), (60, 63, 92, 90), (33, 34, 249, 251), (46, 47, 64, 225), (59, 60, 90, 88), (32, 33, 251, 253), (45, 46, 225, 227), (58, 59, 88, 86), (61, 32, 253, 255), (44, 45, 227, 229), (57, 58, 86, 84), (124, 127, 126, 125), (43, 44, 229, 231), (56, 57, 84, 82), (63, 62, 95, 92), (42, 43, 231, 233), (55, 56, 82, 80), (41, 42, 233, 235), (54, 55, 80, 78), (40, 41, 235, 237), (53, 54, 78, 76), (39, 40, 237, 239), (52, 53, 76, 74), (38, 39, 239, 241), (51, 52, 74, 72), (37, 38, 241, 243), (50, 51, 72, 70), (36, 37, 243, 245), (49, 50, 70, 68), (35, 36, 245, 247), (62, 61, 255, 95), (131, 128, 129, 130), (133, 131, 130, 132), (135, 133, 132, 134), (137, 135, 134, 136), (139, 137, 136, 138), (141, 139, 138, 140), (143, 141, 140, 142), (145, 143, 142, 144), (147, 145, 144, 146), (149, 147, 146, 148), (151, 149, 148, 150), (153, 151, 150, 152), (155, 153, 152, 154), (157, 155, 154, 156), (159, 157, 156, 158), (161, 159, 158, 160), (163, 161, 160, 162), (165, 163, 162, 164), (167, 165, 164, 166), (169, 167, 166, 168), (171, 169, 168, 170), (173, 171, 170, 172), (175, 173, 172, 174), (177, 175, 174, 176), (179, 177, 176, 178), (181, 179, 178, 180), (183, 181, 180, 182), (185, 183, 182, 184), (187, 185, 184, 186), (189, 187, 186, 188), (191, 189, 188, 190), (128, 191, 190, 129), (130, 129, 190, 188, 186, 184, 182, 180, 178, 176, 174, 172, 170, 168, 166, 164, 162, 160, 158, 156, 154, 152, 150, 148, 146, 144, 142, 140, 138, 136, 134, 132), (122, 124, 125, 123), (120, 122, 123, 121), (118, 120, 121, 119), (116, 118, 119, 117), (114, 116, 117, 115), (112, 114, 115, 113), (110, 112, 113, 111), (108, 110, 111, 109), (106, 108, 109, 107), (104, 106, 107, 105), (102, 104, 105, 103), (100, 102, 103, 101), (98, 100, 101, 99), (96, 98, 99, 97), (193, 96, 97, 192), (195, 193, 192, 194), (197, 195, 194, 196), (199, 197, 196, 198), (201, 199, 198, 200), (203, 201, 200, 202), (205, 203, 202, 204), (207, 205, 204, 206), (209, 207, 206, 208), (211, 209, 208, 210), (213, 211, 210, 212), (215, 213, 212, 214), (217, 215, 214, 216), (219, 217, 216, 218), (221, 219, 218, 220), (223, 221, 220, 222), (127, 223, 222, 126), (125, 126, 128, 131), (90, 92, 93, 91), (88, 90, 91, 89), (86, 88, 89, 87), (84, 86, 87, 85), (82, 84, 85, 83), (80, 82, 83, 81), (78, 80, 81, 79), (76, 78, 79, 77), (74, 76, 77, 75), (72, 74, 75, 73), (70, 72, 73, 71), (68, 70, 71, 69), (66, 68, 69, 67), (64, 66, 67, 65), (225, 64, 65, 224), (227, 225, 224, 226), (229, 227, 226, 228), (231, 229, 228, 230), (233, 231, 230, 232), (235, 233, 232, 234), (237, 235, 234, 236), (239, 237, 236, 238), (241, 239, 238, 240), (243, 241, 240, 242), (245, 243, 242, 244), (247, 245, 244, 246), (249, 247, 246, 248), (251, 249, 248, 250), (253, 251, 250, 252), (255, 253, 252, 254), (95, 255, 254, 94), (93, 94, 127, 124), (27, 26, 36, 35), (13, 12, 50, 49), (26, 25, 37, 36), (12, 11, 51, 50), (25, 24, 38, 37), (11, 10, 52, 51), (24, 23, 39, 38), (10, 9, 53, 52), (23, 22, 40, 39), (9, 8, 54, 53), (22, 21, 41, 40), (8, 7, 55, 54), (21, 20, 42, 41), (7, 6, 56, 55), (20, 19, 43, 42), (1, 0, 62, 63), (6, 5, 57, 56), (19, 18, 44, 43), (5, 4, 58, 57), (18, 17, 45, 44), (31, 30, 32, 61), (4, 3, 59, 58), (17, 16, 46, 45), (30, 29, 33, 32), (3, 2, 60, 59), (16, 15, 47, 46), (29, 28, 34, 33), (2, 1, 63, 60), (15, 14, 48, 47), (28, 27, 35, 34), (14, 13, 49, 48), (261, 262, 395, 394), (364, 365, 498, 497), (313, 314, 447, 446), (262, 263, 396, 395), (365, 366, 499, 498), (314, 315, 448, 447), (263, 264, 397, 396), (366, 367, 500, 499), (315, 316, 449, 448), (264, 265, 398, 397), (367, 368, 501, 500), (316, 317, 450, 449), (265, 266, 399, 398), (368, 369, 502, 501), (317, 318, 451, 450), (266, 267, 400, 399), (369, 370, 503, 502), (318, 319, 452, 451), (267, 268, 401, 400), (370, 371, 504, 503), (319, 320, 453, 452), (268, 269, 402, 401), (371, 372, 505, 504), (320, 321, 454, 453), (269, 270, 403, 402), (372, 373, 506, 505), (321, 322, 455, 454), (270, 271, 404, 403), (373, 374, 507, 506), (322, 323, 456, 455), (271, 272, 405, 404), (374, 375, 508, 507), (323, 324, 457, 456), (272, 273, 406, 405), (375, 376, 509, 508), (324, 325, 458, 457), (273, 274, 407, 406), (376, 377, 510, 509), (325, 326, 459, 458), (274, 275, 408, 407), (377, 378, 511, 510), (326, 327, 460, 459), (275, 276, 409, 408), (378, 379, 512, 511), (327, 328, 461, 460), (276, 277, 410, 409), (379, 380, 513, 512), (328, 329, 462, 461), (277, 278, 411, 410), (380, 381, 514, 513), (329, 330, 463, 462), (278, 279, 412, 411), (381, 382, 515, 514), (330, 331, 464, 463), (279, 280, 413, 412), (382, 383, 516, 515), (331, 332, 465, 464), (280, 281, 414, 413), (383, 384, 517, 516), (332, 333, 466, 465), (281, 282, 415, 414), (384, 385, 518, 517), (333, 334, 467, 466), (282, 283, 416, 415), (385, 386, 519, 518), (334, 335, 468, 467), (283, 284, 417, 416), (386, 387, 520, 519), (335, 336, 469, 468), (284, 285, 418, 417), (387, 388, 521, 520), (336, 337, 470, 469), (285, 286, 419, 418), (337, 338, 471, 470), (286, 287, 420, 419), (338, 339, 472, 471), (287, 288, 421, 420), (339, 340, 473, 472), (288, 289, 422, 421), (340, 341, 474, 473), (289, 290, 423, 422), (341, 342, 475, 474), (290, 291, 424, 423), (342, 343, 476, 475), (291, 292, 425, 424), (343, 344, 477, 476), (292, 293, 426, 425), (344, 345, 478, 477), (293, 294, 427, 426), (345, 346, 479, 478), (294, 295, 428, 427), (346, 347, 480, 479), (295, 296, 429, 428), (347, 348, 481, 480), (296, 297, 430, 429), (348, 349, 482, 481), (297, 298, 431, 430), (349, 350, 483, 482), (298, 299, 432, 431), (350, 351, 484, 483), (299, 300, 433, 432), (351, 352, 485, 484), (300, 301, 434, 433), (352, 353, 486, 485), (301, 302, 435, 434), (353, 354, 487, 486), (302, 303, 436, 435), (354, 355, 488, 487), (303, 304, 437, 436), (355, 356, 489, 488), (304, 305, 438, 437), (356, 357, 490, 489), (305, 306, 439, 438), (357, 358, 491, 490), (306, 307, 440, 439), (358, 359, 492, 491), (307, 308, 441, 440), (256, 257, 390, 389), (359, 360, 493, 492), (308, 309, 442, 441), (257, 258, 391, 390), (360, 361, 494, 493), (309, 310, 443, 442), (258, 259, 392, 391), (361, 362, 495, 494), (310, 311, 444, 443), (259, 260, 393, 392), (362, 363, 496, 495), (311, 312, 445, 444), (260, 261, 394, 393), (363, 364, 497, 496), (312, 313, 446, 445), (389, 390, 391, 392, 393, 394, 395, 396, 397, 398, 399, 400, 401, 402, 403, 404, 405, 406, 407, 408, 409, 410, 411, 412, 413, 414, 415, 416, 417, 418, 419, 420, 421, 422, 423, 424, 425, 426, 427, 428, 429, 430, 431, 432, 433, 434, 435, 436, 437, 438, 439, 440, 441, 442, 443, 444, 445, 446, 447, 448, 449, 450, 451, 452, 453, 454, 455, 456, 457, 458, 459, 460, 461, 462, 463, 464, 465, 466, 467, 468, 469, 470, 471, 472, 473, 474, 475, 476, 477, 478, 479, 480, 481, 482, 483, 484, 485, 486, 487, 488, 489, 490, 491, 492, 493, 494, 495, 496, 497, 498, 499, 500, 501, 502, 503, 504, 505, 506, 507, 508, 509, 510, 511, 512, 513, 514, 515, 516, 517, 518, 519, 520, 521), (732, 701, 699, 730), (561, 592, 594, 563), (734, 703, 701, 732), (559, 590, 592, 561), (736, 705, 703, 734), (557, 588, 590, 559), (738, 707, 705, 736), (555, 586, 588, 557), (584, 617, 713, 744), (740, 709, 707, 738), (714, 683, 586, 555), (579, 610, 612, 581), (742, 711, 709, 740), (716, 685, 683, 714), (577, 608, 610, 579), (744, 713, 711, 742), (718, 687, 685, 716), (575, 606, 608, 577), (0, 552, 551, 31), (720, 689, 687, 718), (573, 604, 606, 575), (581, 612, 614, 583), (722, 691, 689, 720), (571, 602, 604, 573), (724, 693, 691, 722), (569, 600, 602, 571), (726, 695, 693, 724), (567, 598, 600, 569), (728, 697, 695, 726), (565, 596, 598, 567), (730, 699, 697, 728), (563, 594, 596, 565), (605, 631, 629, 607), (613, 623, 621, 615), (690, 659, 657, 688), (603, 633, 631, 605), (692, 661, 659, 690), (601, 635, 633, 603), (694, 663, 661, 692), (599, 637, 635, 601), (696, 665, 663, 694), (597, 639, 637, 599), (698, 667, 665, 696), (595, 641, 639, 597), (700, 669, 667, 698), (593, 643, 641, 595), (702, 671, 669, 700), (591, 645, 643, 593), (704, 673, 671, 702), (589, 647, 645, 591), (706, 675, 673, 704), (587, 649, 647, 589), (616, 618, 681, 712), (708, 677, 675, 706), (682, 651, 649, 587), (611, 625, 623, 613), (710, 679, 677, 708), (684, 653, 651, 682), (609, 627, 625, 611), (712, 681, 679, 710), (686, 655, 653, 684), (607, 629, 627, 609), (582, 583, 584, 585), (688, 657, 655, 686), (538, 556, 558, 539), (524, 739, 737, 525), (537, 554, 556, 538), (550, 580, 582, 553), (523, 741, 739, 524), (536, 715, 554, 537), (549, 578, 580, 550), (522, 743, 741, 523), (535, 717, 715, 536), (548, 576, 578, 549), (551, 745, 743, 522), (534, 719, 717, 535), (547, 574, 576, 548), (614, 615, 616, 617), (533, 721, 719, 534), (546, 572, 574, 547), (553, 582, 585, 552), (532, 723, 721, 533), (545, 570, 572, 546), (531, 725, 723, 532), (544, 568, 570, 545), (530, 727, 725, 531), (543, 566, 568, 544), (529, 729, 727, 530), (542, 564, 566, 543), (528, 731, 729, 529), (541, 562, 564, 542), (527, 733, 731, 528), (540, 560, 562, 541), (526, 735, 733, 527), (539, 558, 560, 540), (525, 737, 735, 526), (552, 585, 745, 551), (621, 620, 619, 618), (623, 622, 620, 621), (625, 624, 622, 623), (627, 626, 624, 625), (629, 628, 626, 627), (631, 630, 628, 629), (633, 632, 630, 631), (635, 634, 632, 633), (637, 636, 634, 635), (639, 638, 636, 637), (641, 640, 638, 639), (643, 642, 640, 641), (645, 644, 642, 643), (647, 646, 644, 645), (649, 648, 646, 647), (651, 650, 648, 649), (653, 652, 650, 651), (655, 654, 652, 653), (657, 656, 654, 655), (659, 658, 656, 657), (661, 660, 658, 659), (663, 662, 660, 661), (665, 664, 662, 663), (667, 666, 664, 665), (669, 668, 666, 667), (671, 670, 668, 669), (673, 672, 670, 671), (675, 674, 672, 673), (677, 676, 674, 675), (679, 678, 676, 677), (681, 680, 678, 679), (618, 619, 680, 681), (620, 622, 624, 626, 628, 630, 632, 634, 636, 638, 640, 642, 644, 646, 648, 650, 652, 654, 656, 658, 660, 662, 664, 666, 668, 670, 672, 674, 676, 678, 680, 619), (612, 613, 615, 614), (610, 611, 613, 612), (608, 609, 611, 610), (606, 607, 609, 608), (604, 605, 607, 606), (602, 603, 605, 604), (600, 601, 603, 602), (598, 599, 601, 600), (596, 597, 599, 598), (594, 595, 597, 596), (592, 593, 595, 594), (590, 591, 593, 592), (588, 589, 591, 590), (586, 587, 589, 588), (683, 682, 587, 586), (685, 684, 682, 683), (687, 686, 684, 685), (689, 688, 686, 687), (691, 690, 688, 689), (693, 692, 690, 691), (695, 694, 692, 693), (697, 696, 694, 695), (699, 698, 696, 697), (701, 700, 698, 699), (703, 702, 700, 701), (705, 704, 702, 703), (707, 706, 704, 705), (709, 708, 706, 707), (711, 710, 708, 709), (713, 712, 710, 711), (617, 616, 712, 713), (615, 621, 618, 616), (580, 581, 583, 582), (578, 579, 581, 580), (576, 577, 579, 578), (574, 575, 577, 576), (572, 573, 575, 574), (570, 571, 573, 572), (568, 569, 571, 570), (566, 567, 569, 568), (564, 565, 567, 566), (562, 563, 565, 564), (560, 561, 563, 562), (558, 559, 561, 560), (556, 557, 559, 558), (554, 555, 557, 556), (715, 714, 555, 554), (717, 716, 714, 715), (719, 718, 716, 717), (721, 720, 718, 719), (723, 722, 720, 721), (725, 724, 722, 723), (727, 726, 724, 725), (729, 728, 726, 727), (731, 730, 728, 729), (733, 732, 730, 731), (735, 734, 732, 733), (737, 736, 734, 735), (739, 738, 736, 737), (741, 740, 738, 739), (743, 742, 740, 741), (745, 744, 742, 743), (585, 584, 744, 745), (583, 614, 617, 584), (27, 525, 526, 26), (13, 539, 540, 12), (26, 526, 527, 25), (12, 540, 541, 11), (25, 527, 528, 24), (11, 541, 542, 10), (24, 528, 529, 23), (10, 542, 543, 9), (23, 529, 530, 22), (9, 543, 544, 8), (22, 530, 531, 21), (8, 544, 545, 7), (21, 531, 532, 20), (7, 545, 546, 6), (20, 532, 533, 19), (1, 553, 552, 0), (6, 546, 547, 5), (19, 533, 534, 18), (5, 547, 548, 4), (18, 534, 535, 17), (31, 551, 522, 30), (4, 548, 549, 3), (17, 535, 536, 16), (30, 522, 523, 29), (3, 549, 550, 2), (16, 536, 537, 15), (29, 523, 524, 28), (2, 550, 553, 1), (15, 537, 538, 14), (28, 524, 525, 27), (14, 538, 539, 13), (751, 884, 885, 752), (854, 987, 988, 855), (803, 936, 937, 804), (752, 885, 886, 753), (855, 988, 989, 856), (804, 937, 938, 805), (753, 886, 887, 754), (856, 989, 990, 857), (805, 938, 939, 806), (754, 887, 888, 755), (857, 990, 991, 858), (806, 939, 940, 807), (755, 888, 889, 756), (858, 991, 992, 859), (807, 940, 941, 808), (756, 889, 890, 757), (859, 992, 993, 860), (808, 941, 942, 809), (757, 890, 891, 758), (860, 993, 994, 861), (809, 942, 943, 810), (758, 891, 892, 759), (861, 994, 995, 862), (810, 943, 944, 811), (759, 892, 893, 760), (862, 995, 996, 863), (811, 944, 945, 812), (760, 893, 894, 761), (863, 996, 997, 864), (812, 945, 946, 813), (761, 894, 895, 762), (864, 997, 998, 865), (813, 946, 947, 814), (762, 895, 896, 763), (865, 998, 999, 866), (814, 947, 948, 815), (763, 896, 897, 764), (866, 999, 1000, 867), (815, 948, 949, 816), (764, 897, 898, 765), (867, 1000, 1001, 868), (816, 949, 950, 817), (765, 898, 899, 766), (868, 1001, 1002, 869), (817, 950, 951, 818), (766, 899, 900, 767), (869, 1002, 1003, 870), (818, 951, 952, 819), (767, 900, 901, 768), (870, 1003, 1004, 871), (819, 952, 953, 820), (768, 901, 902, 769), (871, 1004, 1005, 872), (820, 953, 954, 821), (769, 902, 903, 770), (872, 1005, 1006, 873), (821, 954, 955, 822), (770, 903, 904, 771), (873, 1006, 1007, 874), (822, 955, 956, 823), (771, 904, 905, 772), (874, 1007, 1008, 875), (823, 956, 957, 824), (772, 905, 906, 773), (875, 1008, 1009, 876), (824, 957, 958, 825), (773, 906, 907, 774), (876, 1009, 1010, 877), (825, 958, 959, 826), (774, 907, 908, 775), (877, 1010, 1011, 878), (826, 959, 960, 827), (775, 908, 909, 776), (827, 960, 961, 828), (776, 909, 910, 777), (828, 961, 962, 829), (777, 910, 911, 778), (829, 962, 963, 830), (778, 911, 912, 779), (830, 963, 964, 831), (779, 912, 913, 780), (831, 964, 965, 832), (780, 913, 914, 781), (832, 965, 966, 833), (781, 914, 915, 782), (833, 966, 967, 834), (782, 915, 916, 783), (834, 967, 968, 835), (783, 916, 917, 784), (835, 968, 969, 836), (784, 917, 918, 785), (836, 969, 970, 837), (785, 918, 919, 786), (837, 970, 971, 838), (786, 919, 920, 787), (838, 971, 972, 839), (787, 920, 921, 788), (839, 972, 973, 840), (788, 921, 922, 789), (840, 973, 974, 841), (789, 922, 923, 790), (841, 974, 975, 842), (790, 923, 924, 791), (842, 975, 976, 843), (791, 924, 925, 792), (843, 976, 977, 844), (792, 925, 926, 793), (844, 977, 978, 845), (793, 926, 927, 794), (845, 978, 979, 846), (794, 927, 928, 795), (846, 979, 980, 847), (795, 928, 929, 796), (847, 980, 981, 848), (796, 929, 930, 797), (848, 981, 982, 849), (797, 930, 931, 798), (746, 879, 880, 747), (849, 982, 983, 850), (798, 931, 932, 799), (747, 880, 881, 748), (850, 983, 984, 851), (799, 932, 933, 800), (748, 881, 882, 749), (851, 984, 985, 852), (800, 933, 934, 801), (749, 882, 883, 750), (852, 985, 986, 853), (801, 934, 935, 802), (750, 883, 884, 751), (853, 986, 987, 854), (802, 935, 936, 803), (879, 1011, 1010, 1009, 1008, 1007, 1006, 1005, 1004, 1003, 1002, 1001, 1000, 999, 998, 997, 996, 995, 994, 993, 992, 991, 990, 989, 988, 987, 986, 985, 984, 983, 982, 981, 980, 979, 978, 977, 976, 975, 974, 973, 972, 971, 970, 969, 968, 967, 966, 965, 964, 963, 962, 961, 960, 959, 958, 957, 956, 955, 954, 953, 952, 951, 950, 949, 948, 947, 946, 945, 944, 943, 942, 941, 940, 939, 938, 937, 936, 935, 934, 933, 932, 931, 930, 929, 928, 927, 926, 925, 924, 923, 922, 921, 920, 919, 918, 917, 916, 915, 914, 913, 912, 911, 910, 909, 908, 907, 906, 905, 904, 903, 902, 901, 900, 899, 898, 897, 896, 895, 894, 893, 892, 891, 890, 889, 888, 887, 886, 885, 884, 883, 882, 881, 880)])
me_circle.polygons.foreach_set('use_smooth', [True] * 716)
_uv = me_circle.uv_layers.new(name='UVMap')
_uv.uv.foreach_set('vector', [0.0, 0.0, 0.0, 0.0, 0.0, 0.0, 0.0, 0.0, 0.0, 0.0, 0.0, 0.0, 0.0, 0.0, 0.0, 0.0, 0.0, 0.0, 0.0, 0.0, 0.0, 0.0, 0.0, 0.0, 0.0, 0.0, 0.0, 0.0, 0.0, 0.0, 0.0, 0.0, 0.0, 0.0, 0.0, 0.0, 0.0, 0.0, 0.0, 0.0, 0.0, 0.0, 0.0, 0.0, 0.0, 0.0, 0.0, 0.0, 0.0, 0.0, 0.0, 0.0, 0.0, 0.0, 0.0, 0.0, 0.0, 0.0, 0.0, 0.0, 0.0, 0.0, 0.0, 0.0, 0.0, 0.0, 0.0, 0.0, 0.0, 0.0, 0.0, 0.0, 0.0, 0.0, 0.0, 0.0, 0.0, 0.0, 0.0, 0.0, 0.0, 0.0, 0.0, 0.0, 0.0, 0.0, 0.0, 0.0, 0.0, 0.0, 0.0, 0.0, 0.0, 0.0, 0.0, 0.0, 0.0, 0.0, 0.0, 0.0, 0.0, 0.0, 0.0, 0.0, 0.0, 0.0, 0.0, 0.0, 0.0, 0.0, 0.0, 0.0, 0.0, 0.0, 0.0, 0.0, 0.0, 0.0, 0.0, 0.0, 0.0, 0.0, 0.0, 0.0, 0.0, 0.0, 0.0, 0.0, 0.0, 0.0, 0.0, 0.0, 0.0, 0.0, 0.0, 0.0, 0.0, 0.0, 0.0, 0.0, 0.0, 0.0, 0.0, 0.0, 0.0, 0.0, 0.0, 0.0, 0.0, 0.0, 0.0, 0.0, 0.0, 0.0, 0.0, 0.0, 0.0, 0.0, 0.0, 0.0, 0.0, 0.0, 0.0, 0.0, 0.0, 0.0, 0.0, 0.0, 0.0, 0.0, 0.0, 0.0, 0.0, 0.0, 0.0, 0.0, 0.0, 0.0, 0.0, 0.0, 0.0, 0.0, 0.0, 0.0, 0.0, 0.0, 0.0, 0.0, 0.0, 0.0, 0.0, 0.0, 0.0, 0.0, 0.0, 0.0, 0.0, 0.0, 0.0, 0.0, 0.0, 0.0, 0.0, 0.0, 0.0, 0.0, 0.0, 0.0, 0.0, 0.0, 0.0, 0.0, 0.0, 0.0, 0.0, 0.0, 0.0, 0.0, 0.0, 0.0, 0.0, 0.0, 0.0, 0.0, 0.0, 0.0, 0.0, 0.0, 0.0, 0.0, 0.0, 0.0, 0.0, 0.0, 0.0, 0.0, 0.0, 0.0, 0.0, 0.0, 0.0, 0.0, 0.0, 0.0, 0.0, 0.0, 0.0, 0.0, 0.0, 0.0, 0.0, 0.0, 0.0, 0.0, 0.0, 0.0, 0.0, 0.0, 0.0, 0.0, 0.0, 0.0, 0.0, 0.0, 0.0, 0.0, 0.0, 0.0, 0.0, 0.0, 0.0, 0.0, 0.0, 0.0, 0.0, 0.0, 0.0, 0.0, 0.0, 0.0, 0.0, 0.0, 0.0, 0.0, 0.0, 0.0, 0.0, 0.0, 0.0, 0.0, 0.0, 0.0, 0.0, 0.0, 0.0, 0.0, 0.0, 0.0, 0.0, 0.0, 0.0, 0.0, 0.0, 0.0, 0.0, 0.0, 0.0, 0.0, 0.0, 0.0, 0.0, 0.0, 0.0, 0.0, 0.0, 0.0, 0.0, 0.0, 0.0, 0.0, 0.0, 0.0, 0.0, 0.0, 0.0, 0.0, 0.0, 0.0, 0.0, 0.0, 0.0, 0.0, 0.0, 0.0, 0.0, 0.0, 0.0, 0.0, 0.0, 0.0, 0.0, 0.0, 0.0, 0.0, 0.0, 0.0, 0.0, 0.0, 0.0, 0.0, 0.0, 0.0, 0.0, 0.0, 0.0, 0.0, 0.0, 0.0, 0.0, 0.0, 0.0, 0.0, 0.0, 0.0, 0.0, 0.0, 0.0, 0.0, 0.0, 0.0, 0.0, 0.0, 0.0, 0.0, 0.0, 0.0, 0.0, 0.0, 0.0, 0.0, 0.0, 0.0, 0.0, 0.0, 0.0, 0.0, 0.0, 0.0, 0.0, 0.0, 0.0, 0.0, 0.0, 0.0, 0.0, 0.0, 0.0, 0.0, 0.0, 0.0, 0.0, 0.0, 0.0, 0.0, 0.0, 0.0, 0.0, 0.0, 0.0, 0.0, 0.0, 0.0, 0.0, 0.0, 0.0, 0.0, 0.0, 0.0, 0.0, 0.0, 0.0, 0.0, 0.0, 0.0, 0.0, 0.0, 0.0, 0.0, 0.0, 0.0, 0.0, 0.0, 0.0, 0.0, 0.0, 0.0, 0.0, 0.0, 0.0, 0.0, 0.0, 0.0, 0.0, 0.0, 0.0, 0.0, 0.0, 0.0, 0.0, 0.0, 0.0, 0.0, 0.0, 0.0, 0.0, 0.0, 0.0, 0.0, 0.0, 0.0, 0.0, 0.0, 0.0, 0.0, 0.0, 0.0, 0.0, 0.0, 0.0, 0.0, 0.0, 0.0, 0.0, 0.0, 0.0, 0.0, 0.0, 0.0, 0.0, 0.0, 0.0, 0.0, 0.0, 0.0, 0.0, 0.0, 0.0, 0.0, 0.0, 0.0, 0.0, 0.0, 0.0, 0.0, 0.0, 0.0, 0.0, 0.0, 0.0, 0.0, 0.0, 0.0, 0.0, 0.0, 0.0, 0.0, 0.0, 0.0, 0.0, 0.0, 0.0, 0.0, 0.0, 0.0, 0.0, 0.0, 0.0, 0.0, 0.0, 0.0, 0.0, 0.0, 0.0, 0.0, 0.0, 0.0, 0.0, 0.0, 0.0, 0.0, 0.0, 0.0, 0.0, 0.0, 0.0, 0.0, 0.0, 0.0, 0.0, 0.0, 0.0, 0.0, 0.0, 0.0, 0.0, 0.0, 0.0, 0.0, 0.0, 0.0, 0.0, 0.0, 0.0, 0.0, 0.0, 0.0, 0.0, 0.0, 0.0, 0.0, 0.0, 0.0, 0.0, 0.0, 0.0, 0.0, 0.0, 0.0, 0.0, 0.0, 0.0, 0.0, 0.0, 0.0, 0.0, 0.0, 0.0, 0.0, 0.0, 0.0, 0.0, 0.0, 0.0, 0.0, 0.0, 0.0, 0.0, 0.0, 0.0, 0.0, 0.0, 0.0, 0.0, 0.0, 0.0, 0.0, 0.0, 0.0, 0.0, 0.0, 0.0, 0.0, 0.0, 0.0, 0.0, 0.0, 0.0, 0.0, 0.0, 0.0, 0.0, 0.0, 0.0, 0.0, 0.0, 0.0, 0.0, 0.0, 0.0, 0.0, 0.0, 0.0, 0.0, 0.0, 0.0, 0.0, 0.0, 0.0, 0.0, 0.0, 0.0, 0.0, 0.0, 0.0, 0.0, 0.0, 0.0, 0.0, 0.0, 0.0, 0.0, 0.0, 0.0, 0.0, 0.0, 0.0, 0.0, 0.0, 0.0, 0.0, 0.0, 0.0, 0.0, 0.0, 0.0, 0.0, 0.0, 0.0, 0.0, 0.0, 0.0, 0.0, 0.0, 0.0, 0.0, 0.0, 0.0, 0.0, 0.0, 0.0, 0.0, 0.0, 0.0, 0.0, 0.0, 0.0, 0.0, 0.0, 0.0, 0.0, 0.0, 0.0, 0.0, 0.0, 0.0, 0.0, 0.0, 0.0, 0.0, 0.0, 0.0, 0.0, 0.0, 0.0, 0.0, 0.0, 0.0, 0.0, 0.0, 0.0, 0.0, 0.0, 0.0, 0.0, 0.0, 0.0, 0.0, 0.0, 0.0, 0.0, 0.0, 0.0, 0.0, 0.0, 0.0, 0.0, 0.0, 0.0, 0.0, 0.0, 0.0, 0.0, 0.0, 0.0, 0.0, 0.0, 0.0, 0.0, 0.0, 0.0, 0.0, 0.0, 0.0, 0.0, 0.0, 0.0, 0.0, 0.0, 0.0, 0.0, 0.0, 0.0, 0.0, 0.0, 0.0, 0.0, 0.0, 0.0, 0.0, 0.0, 0.0, 0.0, 0.0, 0.0, 0.0, 0.0, 0.0, 0.0, 0.0, 0.0, 0.0, 0.0, 0.0, 0.0, 0.0, 0.0, 0.0, 0.0, 0.0, 0.0, 0.0, 0.0, 0.0, 0.0, 0.0, 0.0, 0.0, 0.0, 0.0, 0.0, 0.0, 0.0, 0.0, 0.0, 0.0, 0.0, 0.0, 0.0, 0.0, 0.0, 0.0, 0.0, 0.0, 0.0, 0.0, 0.0, 0.0, 0.0, 0.0, 0.0, 0.0, 0.0, 0.0, 0.0, 0.0, 0.0, 0.0, 0.0, 0.0, 0.0, 0.0, 0.0, 0.0, 0.0, 0.0, 0.0, 0.0, 0.0, 0.0, 0.0, 0.0, 0.0, 0.0, 0.0, 0.0, 0.0, 0.0, 0.0, 0.0, 0.0, 0.0, 0.0, 0.0, 0.0, 0.0, 0.0, 0.0, 0.0, 0.0, 0.0, 0.0, 0.0, 0.0, 0.0, 0.0, 0.0, 0.0, 0.0, 0.0, 0.0, 0.0, 0.0, 0.0, 0.0, 0.0, 0.0, 0.0, 0.0, 0.0, 0.0, 0.0, 0.0, 0.0, 0.0, 0.0, 0.0, 0.0, 0.0, 0.0, 0.0, 0.0, 0.0, 0.0, 0.0, 0.0, 0.0, 0.0, 0.0, 0.0, 0.0, 0.0, 0.0, 0.0, 0.0, 0.0, 0.0, 0.0, 0.0, 0.0, 0.0, 0.0, 0.0, 0.0, 0.0, 0.0, 0.0, 0.0, 0.0, 0.0, 0.0, 0.0, 0.0, 0.0, 0.0, 0.0, 0.0, 0.0, 0.0, 0.0, 0.0, 0.0, 0.0, 0.0, 0.0, 0.0, 0.0, 0.0, 0.0, 0.0, 0.0, 0.0, 0.0, 0.0, 0.0, 0.0, 0.0, 0.0, 0.0, 0.0, 0.0, 0.0, 0.0, 0.0, 0.0, 0.0, 0.0, 0.0, 0.0, 0.0, 0.0, 0.0, 0.0, 0.0, 0.0, 0.0, 0.0, 0.0, 0.0, 0.0, 0.0, 0.0, 0.0, 0.0, 0.0, 0.0, 0.0, 0.0, 0.0, 0.0, 0.0, 0.0, 0.0, 0.0, 0.0, 0.0, 0.0, 0.0, 0.0, 0.0, 0.0, 0.0, 0.0, 0.0, 0.0, 0.0, 0.0, 0.0, 0.0, 0.0, 0.0, 0.0, 0.0, 0.0, 0.0, 0.0, 0.0, 0.0, 0.0, 0.0, 0.0, 0.0, 0.0, 0.0, 0.0, 0.0, 0.0, 0.0, 0.0, 0.0, 0.0, 0.0, 0.0, 0.0, 0.0, 0.0, 0.0, 0.0, 0.0, 0.0, 0.0, 0.0, 0.0, 0.0, 0.0, 0.0, 0.0, 0.0, 0.0, 0.0, 0.0, 0.0, 0.0, 0.0, 0.0, 0.0, 0.0, 0.0, 0.0, 0.0, 0.0, 0.0, 0.0, 0.0, 0.0, 0.0, 0.0, 0.0, 0.0, 0.0, 0.0, 0.0, 0.0, 0.0, 0.0, 0.0, 0.0, 0.0, 0.0, 0.0, 0.0, 0.0, 0.0, 0.0, 0.0, 0.0, 0.0, 0.0, 0.0, 0.0, 0.0, 0.0, 0.0, 0.0, 0.0, 0.0, 0.0, 0.0, 0.0, 0.0, 0.0, 0.0, 0.0, 0.0, 0.0, 0.0, 0.0, 0.0, 0.0, 0.0, 0.0, 0.0, 0.0, 0.0, 0.0, 0.0, 0.0, 0.0, 0.0, 0.0, 0.0, 0.0, 0.0, 0.0, 0.0, 0.0, 0.0, 0.0, 0.0, 0.0, 0.0, 0.0, 0.0, 0.0, 0.0, 0.0, 0.0, 0.0, 0.0, 0.0, 0.0, 0.0, 0.0, 0.0, 0.0, 0.0, 0.0, 0.0, 0.0, 0.0, 0.0, 0.0, 0.0, 0.0, 0.0, 0.0, 0.0, 0.0, 0.0, 0.0, 0.0, 0.0, 0.0, 0.0, 0.0, 0.0, 0.0, 0.0, 0.0, 0.0, 0.0, 0.0, 0.0, 0.0, 0.0, 0.0, 0.0, 0.0, 0.0, 0.0, 0.0, 0.0, 0.0, 0.0, 0.0, 0.0, 0.0, 0.0, 0.0, 0.0, 0.0, 0.0, 0.0, 0.0, 0.0, 0.0, 0.0, 0.0, 0.0, 0.0, 0.0, 0.0, 0.0, 0.0, 0.0, 0.0, 0.0, 0.0, 0.0, 0.0, 0.0, 0.0, 0.0, 0.0, 0.0, 0.0, 0.0, 0.0, 0.0, 0.0, 0.0, 0.0, 0.0, 0.0, 0.0, 0.0, 0.0, 0.0, 0.0, 0.0, 0.0, 0.0, 0.0, 0.0, 0.0, 0.0, 0.0, 0.0, 0.0, 0.0, 0.0, 0.0, 0.0, 0.0, 0.0, 0.0, 0.0, 0.0, 0.0, 0.0, 0.0, 0.0, 0.0, 0.0, 0.0, 0.0, 0.0, 0.0, 0.0, 0.0, 0.0, 0.0, 0.0, 0.0, 0.0, 0.0, 0.0, 0.0, 0.0, 0.0, 0.0, 0.0, 0.0, 0.0, 0.0, 0.0, 0.0, 0.0, 0.0, 0.0, 0.0, 0.0, 0.0, 0.0, 0.0, 0.0, 0.0, 0.0, 0.0, 0.0, 0.0, 0.0, 0.0, 0.0, 0.0, 0.0, 0.0, 0.0, 0.0, 0.0, 0.0, 0.0, 0.0, 0.0, 0.0, 0.0, 0.0, 0.0, 0.0, 0.0, 0.0, 0.0, 0.0, 0.0, 0.0, 0.0, 0.0, 0.0, 0.0, 0.0, 0.0, 0.0, 0.0, 0.0, 0.0, 0.0, 0.0, 0.0, 0.0, 0.0, 0.0, 0.0, 0.0, 0.0, 0.0, 0.0, 0.0, 0.0, 0.0, 0.0, 0.0, 0.0, 0.0, 0.0, 0.0, 0.0, 0.0, 0.0, 0.0, 0.0, 0.0, 0.0, 0.0, 0.0, 0.0, 0.0, 0.0, 0.0, 0.0, 0.0, 0.0, 0.0, 0.0, 0.0, 0.0, 0.0, 0.0, 0.0, 0.0, 0.0, 0.0, 0.0, 0.0, 0.0, 0.0, 0.0, 0.0, 0.0, 0.0, 0.0, 0.0, 0.0, 0.0, 0.0, 0.0, 0.0, 0.0, 0.0, 0.0, 0.0, 0.0, 0.0, 0.0, 0.0, 0.0, 0.0, 0.0, 0.0, 0.0, 0.0, 0.0, 0.0, 0.0, 0.0, 0.0, 0.0, 0.0, 0.0, 0.0, 0.0, 0.0, 0.0, 0.0, 0.0, 0.0, 0.0, 0.0, 0.0, 0.0, 0.0, 0.0, 0.0, 0.0, 0.0, 0.0, 0.0, 0.0, 0.0, 0.0, 0.0, 0.0, 0.0, 0.0, 0.0, 0.0, 0.0, 0.0, 0.0, 0.0, 0.0, 0.0, 0.0, 0.0, 0.0, 0.0, 0.0, 0.0, 0.0, 0.0, 0.0, 0.0, 0.0, 0.0, 0.0, 0.0, 0.0, 0.0, 0.0, 0.0, 0.0, 0.0, 0.0, 0.0, 0.0, 0.0, 0.0, 0.0, 0.0, 0.0, 0.0, 0.0, 0.0, 0.0, 0.0, 0.0, 0.0, 0.0, 0.0, 0.0, 0.0, 0.0, 0.0, 0.0, 0.0, 0.0, 0.0, 0.0, 0.0, 0.0, 0.0, 0.0, 0.0, 0.0, 0.0, 0.0, 0.0, 0.0, 0.0, 0.0, 0.0, 0.0, 0.0, 0.0, 0.0, 0.0, 0.0, 0.0, 0.0, 0.0, 0.0, 0.0, 0.0, 0.0, 0.0, 0.0, 0.0, 0.0, 0.0, 0.0, 0.0, 0.0, 0.0, 0.0, 0.0, 0.0, 0.0, 0.0, 0.0, 0.0, 0.0, 0.0, 0.0, 0.0, 0.0, 0.0, 0.0, 0.0, 0.0, 0.0, 0.0, 0.0, 0.0, 0.0, 0.0, 0.0, 0.0, 0.0, 0.0, 0.0, 0.0, 0.0, 0.0, 0.0, 0.0, 0.0, 0.0, 0.0, 0.0, 0.0, 0.0, 0.0, 0.0, 0.0, 0.0, 0.0, 0.0, 0.0, 0.0, 0.0, 0.0, 0.0, 0.0, 0.0, 0.0, 0.0, 0.0, 0.0, 0.0, 0.0, 0.0, 0.0, 0.0, 0.0, 0.0, 0.0, 0.0, 0.0, 0.0, 0.0, 0.0, 0.0, 0.0, 0.0, 0.0, 0.0, 0.0, 0.0, 0.0, 0.0, 0.0, 0.0, 0.0, 0.0, 0.0, 0.0, 0.0, 0.0, 0.0, 0.0, 0.0, 0.0, 0.0, 0.0, 0.0, 0.0, 0.0, 0.0, 0.0, 0.0, 0.0, 0.0, 0.0, 0.0, 0.0, 0.0, 0.0, 0.0, 0.0, 0.0, 0.0, 0.0, 0.0, 0.0, 0.0, 0.0, 0.0, 0.0, 0.0, 0.0, 0.0, 0.0, 0.0, 0.0, 0.0, 0.0, 0.0, 0.0, 0.0, 0.0, 0.0, 0.0, 0.0, 0.0, 0.0, 0.0, 0.0, 0.0, 0.0, 0.0, 0.0, 0.0, 0.0, 0.0, 0.0, 0.0, 0.0, 0.0, 0.0, 0.0, 0.0, 0.0, 0.0, 0.0, 0.0, 0.0, 0.0, 0.0, 0.0, 0.0, 0.0, 0.0, 0.0, 0.0, 0.0, 0.0, 0.0, 0.0, 0.0, 0.0, 0.0, 0.0, 0.0, 0.0, 0.0, 0.0, 0.0, 0.0, 0.0, 0.0, 0.0, 0.0, 0.0, 0.0, 0.0, 0.0, 0.0, 0.0, 0.0, 0.0, 0.0, 0.0, 0.0, 0.0, 0.0, 0.0, 0.0, 0.0, 0.0, 0.0, 0.0, 0.0, 0.0, 0.0, 0.0, 0.0, 0.0, 0.0, 0.0, 0.0, 0.0, 0.0, 0.0, 0.0, 0.0, 0.0, 0.0, 0.0, 0.0, 0.0, 0.0, 0.0, 0.0, 0.0, 0.0, 0.0, 0.0, 0.0, 0.0, 0.0, 0.0, 0.0, 0.0, 0.0, 0.0, 0.0, 0.0, 0.0, 0.0, 0.0, 0.0, 0.0, 0.0, 0.0, 0.0, 0.0, 0.0, 0.0, 0.0, 0.0, 0.0, 0.0, 0.0, 0.0, 0.0, 0.0, 0.0, 0.0, 0.0, 0.0, 0.0, 0.0, 0.0, 0.0, 0.0, 0.0, 0.0, 0.0, 0.0, 0.0, 0.0, 0.0, 0.0, 0.0, 0.0, 0.0, 0.0, 0.0, 0.0, 0.0, 0.0, 0.0, 0.0, 0.0, 0.0, 0.0, 0.0, 0.0, 0.0, 0.0, 0.0, 0.0, 0.0, 0.0, 0.0, 0.0, 0.0, 0.0, 0.0, 0.0, 0.0, 0.0, 0.0, 0.0, 0.0, 0.0, 0.0, 0.0, 0.0, 0.0, 0.0, 0.0, 0.0, 0.0, 0.0, 0.0, 0.0, 0.0, 0.0, 0.0, 0.0, 0.0, 0.0, 0.0, 0.0, 0.0, 0.0, 0.0, 0.0, 0.0, 0.0, 0.0, 0.0, 0.0, 0.0, 0.0, 0.0, 0.0, 0.0, 0.0, 0.0, 0.0, 0.0, 0.0, 0.0, 0.0, 0.0, 0.0, 0.0, 0.0, 0.0, 0.0, 0.0, 0.0, 0.0, 0.0, 0.0, 0.0, 0.0, 0.0, 0.0, 0.0, 0.0, 0.0, 0.0, 0.0, 0.0, 0.0, 0.0, 0.0, 0.0, 0.0, 0.0, 0.0, 0.0, 0.0, 0.0, 0.0, 0.0, 0.0, 0.0, 0.0, 0.0, 0.0, 0.0, 0.0, 0.0, 0.0, 0.0, 0.0, 0.0, 0.0, 0.0, 0.0, 0.0, 0.0, 0.0, 0.0, 0.0, 0.0, 0.0, 0.0, 0.0, 0.0, 0.0, 0.0, 0.0, 0.0, 0.0, 0.0, 0.0, 0.0, 0.0, 0.0, 0.0, 0.0, 0.0, 0.0, 0.0, 0.0, 0.0, 0.0, 0.0, 0.0, 0.0, 0.0, 0.0, 0.0, 0.0, 0.0, 0.0, 0.0, 0.0, 0.0, 0.0, 0.0, 0.0, 0.0, 0.0, 0.0, 0.0, 0.0, 0.0, 0.0, 0.0, 0.0, 0.0, 0.0, 0.0, 0.0, 0.0, 0.0, 0.0, 0.0, 0.0, 0.0, 0.0, 0.0, 0.0, 0.0, 0.0, 0.0, 0.0, 0.0, 0.0, 0.0, 0.0, 0.0, 0.0, 0.0, 0.0, 0.0, 0.0, 0.0, 0.0, 0.0, 0.0, 0.0, 0.0, 0.0, 0.0, 0.0, 0.0, 0.0, 0.0, 0.0, 0.0, 0.0, 0.0, 0.0, 0.0, 0.0, 0.0, 0.0, 0.0, 0.0, 0.0, 0.0, 0.0, 0.0, 0.0, 0.0, 0.0, 0.0, 0.0, 0.0, 0.0, 0.0, 0.0, 0.0, 0.0, 0.0, 0.0, 0.0, 0.0, 0.0, 0.0, 0.0, 0.0, 0.0, 0.0, 0.0, 0.0, 0.0, 0.0, 0.0, 0.0, 0.0, 0.0, 0.0, 0.0, 0.0, 0.0, 0.0, 0.0, 0.0, 0.0, 0.0, 0.0, 0.0, 0.0, 0.0, 0.0, 0.0, 0.0, 0.0, 0.0, 0.0, 0.0, 0.0, 0.0, 0.0, 0.0, 0.0, 0.0, 0.0, 0.0, 0.0, 0.0, 0.0, 0.0, 0.0, 0.0, 0.0, 0.0, 0.0, 0.0, 0.0, 0.0, 0.0, 0.0, 0.0, 0.0, 0.0, 0.0, 0.0, 0.0, 0.0, 0.0, 0.0, 0.0, 0.0, 0.0, 0.0, 0.0, 0.0, 0.0, 0.0, 0.0, 0.0, 0.0, 0.0, 0.0, 0.0, 0.0, 0.0, 0.0, 0.0, 0.0, 0.0, 0.0, 0.0, 0.0, 0.0, 0.0, 0.0, 0.0, 0.0, 0.0, 0.0, 0.0, 0.0, 0.0, 0.0, 0.0, 0.0, 0.0, 0.0, 0.0, 0.0, 0.0, 0.0, 0.0, 0.0, 0.0, 0.0, 0.0, 0.0, 0.0, 0.0, 0.0, 0.0, 0.0, 0.0, 0.0, 0.0, 0.0, 0.0, 0.0, 0.0, 0.0, 0.0, 0.0, 0.0, 0.0, 0.0, 0.0, 0.0, 0.0, 0.0, 0.0, 0.0, 0.0, 0.0, 0.0, 0.0, 0.0, 0.0, 0.0, 0.0, 0.0, 0.0, 0.0, 0.0, 0.0, 0.0, 0.0, 0.0, 0.0, 0.0, 0.0, 0.0, 0.0, 0.0, 0.0, 0.0, 0.0, 0.0, 0.0, 0.0, 0.0, 0.0, 0.0, 0.0, 0.0, 0.0, 0.0, 0.0, 0.0, 0.0, 0.0, 0.0, 0.0, 0.0, 0.0, 0.0, 0.0, 0.0, 0.0, 0.0, 0.0, 0.0, 0.0, 0.0, 0.0, 0.0, 0.0, 0.0, 0.0, 0.0, 0.0, 0.0, 0.0, 0.0, 0.0, 0.0, 0.0, 0.0, 0.0, 0.0, 0.0, 0.0, 0.0, 0.0, 0.0, 0.0, 0.0, 0.0, 0.0, 0.0, 0.0, 0.0, 0.0, 0.0, 0.0, 0.0, 0.0, 0.0, 0.0, 0.0, 0.0, 0.0, 0.0, 0.0, 0.0, 0.0, 0.0, 0.0, 0.0, 0.0, 0.0, 0.0, 0.0, 0.0, 0.0, 0.0, 0.0, 0.0, 0.0, 0.0, 0.0, 0.0, 0.0, 0.0, 0.0, 0.0, 0.0, 0.0, 0.0, 0.0, 0.0, 0.0, 0.0, 0.0, 0.0, 0.0, 0.0, 0.0, 0.0, 0.0, 0.0, 0.0, 0.0, 0.0, 0.0, 0.0, 0.0, 0.0, 0.0, 0.0, 0.0, 0.0, 0.0, 0.0, 0.0, 0.0, 0.0, 0.0, 0.0, 0.0, 0.0, 0.0, 0.0, 0.0, 0.0, 0.0, 0.0, 0.0, 0.0, 0.0, 0.0, 0.0, 0.0, 0.0, 0.0, 0.0, 0.0, 0.0, 0.0, 0.0, 0.0, 0.0, 0.0, 0.0, 0.0, 0.0, 0.0, 0.0, 0.0, 0.0, 0.0, 0.0, 0.0, 0.0, 0.0, 0.0, 0.0, 0.0, 0.0, 0.0, 0.0, 0.0, 0.0, 0.0, 0.0, 0.0, 0.0, 0.0, 0.0, 0.0, 0.0, 0.0, 0.0, 0.0, 0.0, 0.0, 0.0, 0.0, 0.0, 0.0, 0.0, 0.0, 0.0, 0.0, 0.0, 0.0, 0.0, 0.0, 0.0, 0.0, 0.0, 0.0, 0.0, 0.0, 0.0, 0.0, 0.0, 0.0, 0.0, 0.0, 0.0, 0.0, 0.0, 0.0, 0.0, 0.0, 0.0, 0.0, 0.0, 0.0, 0.0, 0.0, 0.0, 0.0, 0.0, 0.0, 0.0, 0.0, 0.0, 0.0, 0.0, 0.0, 0.0, 0.0, 0.0, 0.0, 0.0, 0.0, 0.0, 0.0, 0.0, 0.0, 0.0, 0.0, 0.0, 0.0, 0.0, 0.0, 0.0, 0.0, 0.0, 0.0, 0.0, 0.0, 0.0, 0.0, 0.0, 0.0, 0.0, 0.0, 0.0, 0.0, 0.0, 0.0, 0.0, 0.0, 0.0, 0.0, 0.0, 0.0, 0.0, 0.0, 0.0, 0.0, 0.0, 0.0, 0.0, 0.0, 0.0, 0.0, 0.0, 0.0, 0.0, 0.0, 0.0, 0.0, 0.0, 0.0, 0.0, 0.0, 0.0, 0.0, 0.0, 0.0, 0.0, 0.0, 0.0, 0.0, 0.0, 0.0, 0.0, 0.0, 0.0, 0.0, 0.0, 0.0, 0.0, 0.0, 0.0, 0.0, 0.0, 0.0, 0.0, 0.0, 0.0, 0.0, 0.0, 0.0, 0.0, 0.0, 0.0, 0.0, 0.0, 0.0, 0.0, 0.0, 0.0, 0.0, 0.0, 0.0, 0.0, 0.0, 0.0, 0.0, 0.0, 0.0, 0.0, 0.0, 0.0, 0.0, 0.0, 0.0, 0.0, 0.0, 0.0, 0.0, 0.0, 0.0, 0.0, 0.0, 0.0, 0.0, 0.0, 0.0, 0.0, 0.0, 0.0, 0.0, 0.0, 0.0, 0.0, 0.0, 0.0, 0.0, 0.0, 0.0, 0.0, 0.0, 0.0, 0.0, 0.0, 0.0, 0.0, 0.0, 0.0, 0.0, 0.0, 0.0, 0.0, 0.0, 0.0, 0.0, 0.0, 0.0, 0.0, 0.0, 0.0, 0.0, 0.0, 0.0, 0.0, 0.0, 0.0, 0.0, 0.0, 0.0, 0.0, 0.0, 0.0, 0.0, 0.0, 0.0, 0.0, 0.0, 0.0, 0.0, 0.0, 0.0, 0.0, 0.0, 0.0, 0.0, 0.0, 0.0, 0.0, 0.0, 0.0, 0.0, 0.0, 0.0, 0.0, 0.0, 0.0, 0.0, 0.0, 0.0, 0.0, 0.0, 0.0, 0.0, 0.0, 0.0, 0.0, 0.0, 0.0, 0.0, 0.0, 0.0, 0.0, 0.0, 0.0, 0.0, 0.0, 0.0, 0.0, 0.0, 0.0, 0.0, 0.0, 0.0, 0.0, 0.0, 0.0, 0.0, 0.0, 0.0, 0.0, 0.0, 0.0, 0.0, 0.0, 0.0, 0.0, 0.0, 0.0, 0.0, 0.0, 0.0, 0.0, 0.0, 0.0, 0.0, 0.0, 0.0, 0.0, 0.0, 0.0, 0.0, 0.0, 0.0, 0.0, 0.0, 0.0, 0.0, 0.0, 0.0, 0.0, 0.0, 0.0, 0.0, 0.0, 0.0, 0.0, 0.0, 0.0, 0.0, 0.0, 0.0, 0.0, 0.0, 0.0, 0.0, 0.0, 0.0, 0.0, 0.0, 0.0, 0.0, 0.0, 0.0, 0.0, 0.0, 0.0, 0.0, 0.0, 0.0, 0.0, 0.0, 0.0, 0.0, 0.0, 0.0, 0.0, 0.0, 0.0, 0.0, 0.0, 0.0, 0.0, 0.0, 0.0, 0.0, 0.0, 0.0, 0.0, 0.0, 0.0, 0.0, 0.0, 0.0, 0.0, 0.0, 0.0, 0.0, 0.0, 0.0, 0.0, 0.0, 0.0, 0.0, 0.0, 0.0, 0.0, 0.0, 0.0, 0.0, 0.0, 0.0, 0.0, 0.0, 0.0, 0.0, 0.0, 0.0, 0.0, 0.0, 0.0, 0.0, 0.0, 0.0, 0.0, 0.0, 0.0, 0.0, 0.0, 0.0, 0.0, 0.0, 0.0, 0.0, 0.0, 0.0, 0.0, 0.0, 0.0, 0.0, 0.0, 0.0, 0.0, 0.0, 0.0, 0.0, 0.0, 0.0, 0.0, 0.0, 0.0, 0.0, 0.0, 0.0, 0.0, 0.0, 0.0, 0.0, 0.0, 0.0, 0.0, 0.0, 0.0, 0.0, 0.0, 0.0, 0.0, 0.0, 0.0, 0.0, 0.0, 0.0, 0.0, 0.0, 0.0, 0.0, 0.0, 0.0, 0.0, 0.0, 0.0, 0.0, 0.0, 0.0, 0.0, 0.0, 0.0, 0.0, 0.0, 0.0, 0.0, 0.0, 0.0, 0.0, 0.0, 0.0, 0.0, 0.0, 0.0, 0.0, 0.0, 0.0, 0.0, 0.0, 0.0, 0.0, 0.0, 0.0, 0.0, 0.0, 0.0, 0.0, 0.0, 0.0, 0.0, 0.0, 0.0, 0.0, 0.0, 0.0, 0.0, 0.0, 0.0, 0.0, 0.0, 0.0, 0.0, 0.0, 0.0, 0.0, 0.0, 0.0, 0.0, 0.0, 0.0, 0.0, 0.0, 0.0, 0.0, 0.0, 0.0, 0.0, 0.0, 0.0, 0.0, 0.0, 0.0, 0.0, 0.0, 0.0, 0.0, 0.0, 0.0, 0.0, 0.0, 0.0, 0.0, 0.0, 0.0, 0.0, 0.0, 0.0, 0.0, 0.0, 0.0, 0.0, 0.0, 0.0, 0.0, 0.0, 0.0, 0.0, 0.0, 0.0, 0.0, 0.0, 0.0, 0.0, 0.0, 0.0, 0.0, 0.0, 0.0, 0.0, 0.0, 0.0, 0.0, 0.0, 0.0, 0.0, 0.0, 0.0, 0.0, 0.0, 0.0, 0.0, 0.0, 0.0, 0.0, 0.0, 0.0, 0.0, 0.0, 0.0, 0.0, 0.0, 0.0, 0.0, 0.0, 0.0, 0.0, 0.0, 0.0, 0.0, 0.0, 0.0, 0.0, 0.0, 0.0, 0.0, 0.0, 0.0, 0.0, 0.0, 0.0, 0.0, 0.0, 0.0, 0.0, 0.0, 0.0, 0.0, 0.0, 0.0, 0.0, 0.0, 0.0, 0.0, 0.0, 0.0, 0.0, 0.0, 0.0, 0.0, 0.0, 0.0, 0.0, 0.0, 0.0, 0.0, 0.0, 0.0, 0.0, 0.0, 0.0, 0.0, 0.0, 0.0, 0.0, 0.0, 0.0, 0.0, 0.0, 0.0, 0.0, 0.0, 0.0, 0.0, 0.0, 0.0, 0.0, 0.0, 0.0, 0.0, 0.0, 0.0, 0.0, 0.0, 0.0, 0.0, 0.0, 0.0, 0.0, 0.0, 0.0, 0.0, 0.0, 0.0, 0.0, 0.0, 0.0, 0.0, 0.0, 0.0, 0.0, 0.0, 0.0, 0.0, 0.0, 0.0, 0.0, 0.0, 0.0, 0.0, 0.0, 0.0, 0.0, 0.0, 0.0, 0.0, 0.0, 0.0, 0.0, 0.0, 0.0, 0.0, 0.0, 0.0, 0.0, 0.0, 0.0, 0.0, 0.0, 0.0, 0.0, 0.0, 0.0, 0.0, 0.0, 0.0, 0.0, 0.0, 0.0, 0.0, 0.0, 0.0, 0.0, 0.0, 0.0, 0.0, 0.0, 0.0, 0.0, 0.0, 0.0, 0.0, 0.0, 0.0, 0.0, 0.0, 0.0, 0.0, 0.0, 0.0, 0.0, 0.0, 0.0, 0.0, 0.0, 0.0, 0.0, 0.0, 0.0, 0.0, 0.0, 0.0, 0.0, 0.0, 0.0, 0.0, 0.0, 0.0, 0.0, 0.0, 0.0, 0.0, 0.0, 0.0, 0.0, 0.0, 0.0, 0.0, 0.0, 0.0, 0.0, 0.0, 0.0, 0.0, 0.0, 0.0, 0.0, 0.0, 0.0, 0.0, 0.0, 0.0, 0.0, 0.0, 0.0, 0.0, 0.0, 0.0, 0.0, 0.0, 0.0, 0.0, 0.0, 0.0, 0.0, 0.0, 0.0, 0.0, 0.0, 0.0, 0.0, 0.0, 0.0, 0.0, 0.0, 0.0, 0.0, 0.0, 0.0, 0.0, 0.0, 0.0, 0.0, 0.0, 0.0, 0.0, 0.0, 0.0, 0.0, 0.0, 0.0, 0.0, 0.0, 0.0, 0.0, 0.0, 0.0, 0.0, 0.0, 0.0, 0.0, 0.0, 0.0, 0.0, 0.0, 0.0, 0.0, 0.0, 0.0, 0.0, 0.0, 0.0, 0.0, 0.0, 0.0, 0.0, 0.0, 0.0, 0.0, 0.0, 0.0, 0.0, 0.0, 0.0, 0.0, 0.0, 0.0, 0.0, 0.0, 0.0, 0.0, 0.0, 0.0, 0.0, 0.0, 0.0, 0.0, 0.0, 0.0, 0.0, 0.0, 0.0, 0.0, 0.0, 0.0, 0.0, 0.0, 0.0, 0.0, 0.0, 0.0, 0.0, 0.0, 0.0, 0.0, 0.0, 0.0, 0.0, 0.0, 0.0, 0.0, 0.0, 0.0, 0.0, 0.0, 0.0, 0.0, 0.0, 0.0, 0.0, 0.0, 0.0, 0.0, 0.0, 0.0, 0.0, 0.0, 0.0, 0.0, 0.0, 0.0, 0.0, 0.0, 0.0, 0.0, 0.0, 0.0, 0.0, 0.0, 0.0, 0.0, 0.0, 0.0, 0.0, 0.0, 0.0, 0.0, 0.0, 0.0, 0.0, 0.0, 0.0, 0.0, 0.0, 0.0, 0.0, 0.0, 0.0, 0.0, 0.0, 0.0, 0.0, 0.0, 0.0, 0.0, 0.0, 0.0, 0.0, 0.0, 0.0, 0.0, 0.0, 0.0, 0.0, 0.0, 0.0, 0.0, 0.0, 0.0, 0.0, 0.0, 0.0, 0.0, 0.0, 0.0, 0.0, 0.0, 0.0, 0.0, 0.0, 0.0, 0.0, 0.0, 0.0, 0.0, 0.0, 0.0, 0.0, 0.0, 0.0, 0.0, 0.0, 0.0, 0.0, 0.0, 0.0, 0.0, 0.0, 0.0, 0.0, 0.0, 0.0, 0.0, 0.0, 0.0, 0.0, 0.0, 0.0, 0.0, 0.0, 0.0, 0.0, 0.0, 0.0, 0.0, 0.0, 0.0, 0.0, 0.0, 0.0, 0.0, 0.0, 0.0, 0.0, 0.0, 0.0, 0.0, 0.0, 0.0, 0.0, 0.0, 0.0, 0.0, 0.0, 0.0, 0.0, 0.0, 0.0, 0.0, 0.0, 0.0, 0.0, 0.0, 0.0, 0.0, 0.0, 0.0, 0.0, 0.0, 0.0, 0.0, 0.0, 0.0, 0.0, 0.0, 0.0, 0.0, 0.0, 0.0, 0.0, 0.0, 0.0, 0.0, 0.0, 0.0, 0.0, 0.0, 0.0, 0.0, 0.0, 0.0, 0.0, 0.0, 0.0, 0.0, 0.0, 0.0, 0.0, 0.0, 0.0, 0.0, 0.0, 0.0, 0.0, 0.0, 0.0, 0.0, 0.0, 0.0, 0.0, 0.0, 0.0, 0.0, 0.0, 0.0, 0.0, 0.0, 0.0, 0.0, 0.0, 0.0, 0.0, 0.0, 0.0, 0.0, 0.0, 0.0, 0.0, 0.0, 0.0, 0.0, 0.0, 0.0, 0.0, 0.0, 0.0, 0.0, 0.0, 0.0, 0.0, 0.0, 0.0, 0.0, 0.0, 0.0, 0.0, 0.0, 0.0, 0.0, 0.0, 0.0, 0.0, 0.0, 0.0, 0.0, 0.0, 0.0, 0.0, 0.0, 0.0, 0.0, 0.0, 0.0, 0.0, 0.0, 0.0, 0.0, 0.0, 0.0, 0.0, 0.0, 0.0, 0.0, 0.0, 0.0, 0.0, 0.0, 0.0, 0.0, 0.0, 0.0, 0.0, 0.0, 0.0, 0.0, 0.0, 0.0, 0.0, 0.0, 0.0, 0.0, 0.0, 0.0, 0.0, 0.0, 0.0, 0.0, 0.0, 0.0, 0.0, 0.0, 0.0, 0.0, 0.0, 0.0, 0.0, 0.0, 0.0, 0.0, 0.0, 0.0, 0.0, 0.0, 0.0, 0.0, 0.0, 0.0, 0.0, 0.0, 0.0, 0.0, 0.0, 0.0, 0.0, 0.0, 0.0, 0.0, 0.0, 0.0, 0.0, 0.0, 0.0, 0.0, 0.0, 0.0, 0.0, 0.0, 0.0, 0.0, 0.0, 0.0, 0.0, 0.0, 0.0, 0.0, 0.0, 0.0, 0.0, 0.0, 0.0, 0.0, 0.0, 0.0, 0.0, 0.0, 0.0, 0.0, 0.0, 0.0, 0.0, 0.0, 0.0, 0.0, 0.0, 0.0, 0.0, 0.0, 0.0, 0.0, 0.0, 0.0, 0.0, 0.0, 0.0, 0.0, 0.0, 0.0, 0.0, 0.0, 0.0, 0.0, 0.0, 0.0, 0.0, 0.0, 0.0, 0.0, 0.0, 0.0, 0.0, 0.0, 0.0, 0.0, 0.0, 0.0, 0.0, 0.0, 0.0, 0.0, 0.0, 0.0, 0.0, 0.0, 0.0, 0.0, 0.0, 0.0, 0.0, 0.0, 0.0, 0.0, 0.0, 0.0, 0.0, 0.0, 0.0, 0.0, 0.0, 0.0, 0.0, 0.0, 0.0, 0.0, 0.0, 0.0, 0.0, 0.0, 0.0, 0.0, 0.0, 0.0, 0.0, 0.0, 0.0, 0.0, 0.0, 0.0, 0.0, 0.0, 0.0, 0.0, 0.0, 0.0, 0.0, 0.0, 0.0, 0.0, 0.0, 0.0, 0.0, 0.0, 0.0, 0.0, 0.0, 0.0, 0.0, 0.0, 0.0, 0.0, 0.0, 0.0, 0.0, 0.0, 0.0, 0.0, 0.0, 0.0, 0.0, 0.0, 0.0, 0.0, 0.0, 0.0, 0.0, 0.0, 0.0, 0.0, 0.0, 0.0, 0.0, 0.0, 0.0, 0.0, 0.0, 0.0, 0.0, 0.0, 0.0, 0.0, 0.0, 0.0, 0.0, 0.0, 0.0, 0.0, 0.0, 0.0, 0.0, 0.0, 0.0, 0.0, 0.0, 0.0, 0.0, 0.0, 0.0, 0.0, 0.0, 0.0, 0.0, 0.0, 0.0, 0.0, 0.0, 0.0, 0.0, 0.0, 0.0, 0.0, 0.0, 0.0, 0.0, 0.0, 0.0, 0.0, 0.0, 0.0, 0.0, 0.0, 0.0, 0.0, 0.0, 0.0, 0.0, 0.0, 0.0, 0.0, 0.0, 0.0, 0.0, 0.0, 0.0, 0.0, 0.0, 0.0, 0.0, 0.0, 0.0, 0.0, 0.0, 0.0, 0.0, 0.0, 0.0, 0.0, 0.0, 0.0, 0.0, 0.0, 0.0, 0.0, 0.0, 0.0, 0.0, 0.0, 0.0, 0.0, 0.0, 0.0, 0.0, 0.0, 0.0, 0.0, 0.0, 0.0, 0.0, 0.0, 0.0, 0.0, 0.0, 0.0, 0.0, 0.0, 0.0, 0.0, 0.0, 0.0, 0.0, 0.0, 0.0, 0.0, 0.0, 0.0, 0.0, 0.0, 0.0, 0.0, 0.0, 0.0, 0.0, 0.0, 0.0, 0.0, 0.0, 0.0, 0.0, 0.0, 0.0, 0.0, 0.0, 0.0, 0.0, 0.0, 0.0, 0.0, 0.0, 0.0, 0.0, 0.0, 0.0, 0.0, 0.0, 0.0, 0.0, 0.0, 0.0, 0.0, 0.0, 0.0, 0.0, 0.0, 0.0, 0.0, 0.0, 0.0, 0.0, 0.0, 0.0, 0.0, 0.0, 0.0, 0.0, 0.0, 0.0, 0.0, 0.0, 0.0, 0.0, 0.0, 0.0, 0.0, 0.0, 0.0, 0.0, 0.0, 0.0, 0.0, 0.0, 0.0, 0.0, 0.0, 0.0, 0.0, 0.0, 0.0, 0.0, 0.0, 0.0, 0.0, 0.0, 0.0, 0.0, 0.0, 0.0, 0.0, 0.0, 0.0, 0.0, 0.0, 0.0, 0.0, 0.0, 0.0, 0.0, 0.0, 0.0, 0.0, 0.0, 0.0, 0.0, 0.0, 0.0, 0.0, 0.0, 0.0, 0.0, 0.0, 0.0, 0.0, 0.0, 0.0, 0.0, 0.0, 0.0, 0.0, 0.0, 0.0, 0.0, 0.0, 0.0, 0.0, 0.0, 0.0, 0.0, 0.0, 0.0, 0.0, 0.0, 0.0, 0.0, 0.0, 0.0, 0.0, 0.0, 0.0, 0.0, 0.0, 0.0, 0.0, 0.0, 0.0, 0.0, 0.0, 0.0, 0.0, 0.0, 0.0, 0.0, 0.0, 0.0, 0.0, 0.0, 0.0, 0.0, 0.0, 0.0, 0.0, 0.0, 0.0, 0.0, 0.0, 0.0, 0.0, 0.0, 0.0, 0.0, 0.0, 0.0, 0.0, 0.0, 0.0, 0.0, 0.0, 0.0, 0.0, 0.0, 0.0, 0.0, 0.0, 0.0, 0.0, 0.0, 0.0, 0.0, 0.0, 0.0, 0.0, 0.0, 0.0, 0.0, 0.0, 0.0, 0.0, 0.0, 0.0, 0.0, 0.0, 0.0, 0.0, 0.0, 0.0, 0.0, 0.0, 0.0, 0.0, 0.0, 0.0, 0.0, 0.0, 0.0, 0.0, 0.0, 0.0, 0.0, 0.0, 0.0, 0.0, 0.0, 0.0, 0.0, 0.0, 0.0, 0.0, 0.0, 0.0, 0.0, 0.0, 0.0, 0.0, 0.0, 0.0, 0.0, 0.0, 0.0, 0.0, 0.0, 0.0, 0.0, 0.0, 0.0, 0.0, 0.0, 0.0, 0.0, 0.0, 0.0, 0.0, 0.0, 0.0, 0.0, 0.0, 0.0, 0.0, 0.0, 0.0, 0.0, 0.0, 0.0, 0.0, 0.0, 0.0, 0.0, 0.0, 0.0, 0.0, 0.0, 0.0, 0.0, 0.0, 0.0, 0.0, 0.0, 0.0, 0.0, 0.0, 0.0, 0.0, 0.0, 0.0, 0.0, 0.0, 0.0, 0.0, 0.0, 0.0, 0.0, 0.0, 0.0, 0.0, 0.0, 0.0, 0.0, 0.0, 0.0, 0.0, 0.0, 0.0, 0.0, 0.0, 0.0, 0.0, 0.0, 0.0, 0.0, 0.0, 0.0, 0.0, 0.0, 0.0, 0.0, 0.0, 0.0, 0.0, 0.0, 0.0, 0.0, 0.0, 0.0, 0.0, 0.0, 0.0, 0.0, 0.0, 0.0, 0.0, 0.0, 0.0, 0.0, 0.0, 0.0, 0.0, 0.0, 0.0, 0.0, 0.0, 0.0, 0.0, 0.0, 0.0, 0.0, 0.0, 0.0, 0.0, 0.0, 0.0, 0.0, 0.0, 0.0, 0.0, 0.0, 0.0, 0.0, 0.0, 0.0, 0.0, 0.0, 0.0, 0.0, 0.0, 0.0, 0.0, 0.0, 0.0, 0.0, 0.0, 0.0, 0.0, 0.0, 0.0, 0.0, 0.0, 0.0, 0.0, 0.0, 0.0, 0.0, 0.0, 0.0, 0.0, 0.0, 0.0, 0.0, 0.0, 0.0, 0.0, 0.0, 0.0, 0.0, 0.0, 0.0, 0.0, 0.0, 0.0, 0.0, 0.0, 0.0, 0.0, 0.0, 0.0, 0.0, 0.0, 0.0, 0.0, 0.0, 0.0, 0.0, 0.0, 0.0, 0.0, 0.0, 0.0, 0.0, 0.0, 0.0, 0.0, 0.0, 0.0, 0.0, 0.0, 0.0, 0.0, 0.0, 0.0, 0.0, 0.0, 0.0, 0.0, 0.0, 0.0, 0.0, 0.0, 0.0, 0.0, 0.0, 0.0, 0.0, 0.0, 0.0, 0.0, 0.0, 0.0, 0.0, 0.0, 0.0, 0.0, 0.0, 0.0, 0.0, 0.0, 0.0, 0.0, 0.0, 0.0, 0.0, 0.0, 0.0, 0.0, 0.0, 0.0, 0.0, 0.0, 0.0, 0.0, 0.0, 0.0, 0.0, 0.0, 0.0, 0.0, 0.0, 0.0, 0.0, 0.0, 0.0, 0.0, 0.0, 0.0, 0.0, 0.0, 0.0, 0.0, 0.0, 0.0, 0.0, 0.0, 0.0, 0.0, 0.0, 0.0, 0.0, 0.0, 0.0, 0.0, 0.0, 0.0, 0.0, 0.0, 0.0, 0.0, 0.0, 0.0, 0.0, 0.0, 0.0, 0.0, 0.0, 0.0, 0.0, 0.0, 0.0, 0.0, 0.0, 0.0, 0.0, 0.0, 0.0, 0.0, 0.0, 0.0, 0.0, 0.0, 0.0, 0.0, 0.0, 0.0, 0.0, 0.0, 0.0, 0.0, 0.0, 0.0, 0.0, 0.0, 0.0, 0.0, 0.0, 0.0, 0.0, 0.0, 0.0, 0.0, 0.0, 0.0, 0.0, 0.0, 0.0, 0.0, 0.0, 0.0, 0.0, 0.0, 0.0, 0.0, 0.0, 0.0, 0.0, 0.0, 0.0, 0.0, 0.0, 0.0, 0.0, 0.0, 0.0, 0.0, 0.0, 0.0, 0.0, 0.0, 0.0, 0.0, 0.0, 0.0, 0.0, 0.0, 0.0, 0.0, 0.0, 0.0, 0.0, 0.0, 0.0, 0.0, 0.0, 0.0, 0.0, 0.0, 0.0, 0.0, 0.0, 0.0, 0.0, 0.0, 0.0, 0.0, 0.0, 0.0, 0.0, 0.0, 0.0, 0.0, 0.0, 0.0, 0.0, 0.0, 0.0, 0.0, 0.0, 0.0, 0.0, 0.0, 0.0, 0.0, 0.0, 0.0, 0.0, 0.0, 0.0, 0.0, 0.0, 0.0, 0.0, 0.0, 0.0, 0.0, 0.0, 0.0, 0.0, 0.0, 0.0, 0.0, 0.0, 0.0, 0.0, 0.0, 0.0, 0.0, 0.0, 0.0, 0.0, 0.0, 0.0, 0.0, 0.0, 0.0, 0.0, 0.0, 0.0, 0.0, 0.0, 0.0, 0.0, 0.0, 0.0, 0.0, 0.0, 0.0, 0.0, 0.0, 0.0, 0.0, 0.0, 0.0, 0.0, 0.0, 0.0, 0.0, 0.0, 0.0, 0.0, 0.0, 0.0, 0.0, 0.0, 0.0, 0.0, 0.0, 0.0, 0.0, 0.0, 0.0, 0.0, 0.0, 0.0, 0.0, 0.0, 0.0, 0.0, 0.0, 0.0, 0.0, 0.0, 0.0, 0.0, 0.0, 0.0, 0.0, 0.0, 0.0, 0.0, 0.0, 0.0, 0.0, 0.0, 0.0, 0.0, 0.0, 0.0, 0.0, 0.0, 0.0, 0.0, 0.0, 0.0, 0.0, 0.0, 0.0, 0.0, 0.0, 0.0, 0.0, 0.0, 0.0, 0.0, 0.0, 0.0, 0.0, 0.0, 0.0, 0.0, 0.0, 0.0, 0.0, 0.0, 0.0, 0.0, 0.0, 0.0, 0.0, 0.0, 0.0, 0.0, 0.0, 0.0, 0.0, 0.0, 0.0, 0.0, 0.0, 0.0, 0.0, 0.0, 0.0, 0.0, 0.0, 0.0, 0.0, 0.0, 0.0, 0.0, 0.0, 0.0, 0.0, 0.0, 0.0, 0.0, 0.0, 0.0, 0.0, 0.0, 0.0, 0.0, 0.0, 0.0, 0.0, 0.0, 0.0, 0.0, 0.0, 0.0, 0.0, 0.0, 0.0, 0.0, 0.0, 0.0, 0.0, 0.0, 0.0, 0.0, 0.0, 0.0, 0.0, 0.0, 0.0, 0.0, 0.0, 0.0, 0.0, 0.0, 0.0, 0.0, 0.0, 0.0, 0.0, 0.0, 0.0, 0.0, 0.0, 0.0, 0.0, 0.0, 0.0, 0.0, 0.0, 0.0, 0.0, 0.0, 0.0, 0.0, 0.0, 0.0, 0.0, 0.0, 0.0, 0.0, 0.0, 0.0, 0.0, 0.0, 0.0, 0.0, 0.0, 0.0, 0.0, 0.0, 0.0, 0.0, 0.0, 0.0, 0.0, 0.0, 0.0, 0.0, 0.0, 0.0, 0.0, 0.0, 0.0, 0.0, 0.0, 0.0, 0.0, 0.0, 0.0, 0.0, 0.0, 0.0, 0.0, 0.0, 0.0, 0.0, 0.0, 0.0, 0.0, 0.0, 0.0, 0.0, 0.0, 0.0, 0.0, 0.0, 0.0, 0.0, 0.0, 0.0, 0.0, 0.0, 0.0, 0.0, 0.0, 0.0, 0.0, 0.0, 0.0, 0.0, 0.0, 0.0, 0.0, 0.0, 0.0, 0.0, 0.0, 0.0, 0.0, 0.0, 0.0, 0.0, 0.0, 0.0, 0.0, 0.0, 0.0, 0.0, 0.0, 0.0, 0.0, 0.0, 0.0, 0.0, 0.0, 0.0, 0.0, 0.0, 0.0, 0.0, 0.0, 0.0, 0.0, 0.0, 0.0, 0.0, 0.0, 0.0, 0.0, 0.0, 0.0, 0.0, 0.0, 0.0, 0.0, 0.0, 0.0, 0.0, 0.0, 0.0, 0.0, 0.0, 0.0, 0.0, 0.0, 0.0, 0.0, 0.0, 0.0, 0.0, 0.0, 0.0, 0.0, 0.0, 0.0, 0.0, 0.0, 0.0, 0.0, 0.0, 0.0, 0.0, 0.0, 0.0, 0.0, 0.0, 0.0, 0.0, 0.0, 0.0, 0.0, 0.0, 0.0, 0.0, 0.0, 0.0, 0.0, 0.0, 0.0, 0.0, 0.0, 0.0, 0.0, 0.0, 0.0, 0.0, 0.0, 0.0, 0.0, 0.0, 0.0, 0.0, 0.0, 0.0, 0.0, 0.0, 0.0, 0.0, 0.0, 0.0, 0.0, 0.0, 0.0, 0.0, 0.0, 0.0, 0.0, 0.0, 0.0, 0.0, 0.0, 0.0, 0.0, 0.0, 0.0, 0.0, 0.0, 0.0, 0.0, 0.0, 0.0, 0.0, 0.0, 0.0, 0.0, 0.0, 0.0, 0.0, 0.0, 0.0, 0.0, 0.0, 0.0, 0.0, 0.0, 0.0, 0.0, 0.0, 0.0, 0.0, 0.0, 0.0, 0.0, 0.0, 0.0, 0.0, 0.0, 0.0, 0.0, 0.0, 0.0, 0.0, 0.0, 0.0, 0.0, 0.0, 0.0, 0.0, 0.0, 0.0, 0.0, 0.0, 0.0, 0.0, 0.0, 0.0, 0.0, 0.0, 0.0, 0.0, 0.0, 0.0, 0.0, 0.0, 0.0, 0.0, 0.0, 0.0, 0.0, 0.0, 0.0, 0.0, 0.0, 0.0, 0.0, 0.0, 0.0, 0.0, 0.0, 0.0, 0.0, 0.0, 0.0, 0.0, 0.0, 0.0, 0.0, 0.0, 0.0, 0.0, 0.0, 0.0, 0.0, 0.0, 0.0, 0.0, 0.0, 0.0, 0.0, 0.0, 0.0, 0.0, 0.0, 0.0, 0.0, 0.0, 0.0, 0.0, 0.0, 0.0, 0.0, 0.0, 0.0, 0.0, 0.0, 0.0, 0.0, 0.0, 0.0, 0.0, 0.0, 0.0, 0.0, 0.0, 0.0, 0.0, 0.0, 0.0, 0.0, 0.0, 0.0, 0.0, 0.0, 0.0, 0.0, 0.0, 0.0, 0.0, 0.0, 0.0, 0.0, 0.0, 0.0, 0.0, 0.0, 0.0, 0.0, 0.0, 0.0, 0.0, 0.0, 0.0, 0.0, 0.0, 0.0, 0.0, 0.0, 0.0, 0.0, 0.0, 0.0, 0.0, 0.0, 0.0, 0.0, 0.0, 0.0, 0.0, 0.0, 0.0, 0.0, 0.0, 0.0, 0.0, 0.0, 0.0, 0.0, 0.0, 0.0, 0.0, 0.0, 0.0, 0.0, 0.0, 0.0, 0.0, 0.0, 0.0, 0.0, 0.0, 0.0, 0.0, 0.0, 0.0, 0.0, 0.0, 0.0, 0.0, 0.0, 0.0, 0.0, 0.0, 0.0, 0.0, 0.0, 0.0, 0.0, 0.0, 0.0, 0.0, 0.0, 0.0, 0.0, 0.0, 0.0, 0.0, 0.0, 0.0, 0.0, 0.0, 0.0, 0.0, 0.0, 0.0, 0.0, 0.0, 0.0, 0.0, 0.0, 0.0, 0.0, 0.0, 0.0, 0.0, 0.0, 0.0, 0.0, 0.0, 0.0, 0.0, 0.0, 0.0, 0.0, 0.0, 0.0, 0.0, 0.0, 0.0, 0.0, 0.0, 0.0, 0.0, 0.0, 0.0, 0.0, 0.0, 0.0, 0.0, 0.0, 0.0, 0.0, 0.0, 0.0, 0.0, 0.0, 0.0, 0.0, 0.0, 0.0, 0.0, 0.0, 0.0, 0.0, 0.0, 0.0, 0.0, 0.0, 0.0, 0.0, 0.0, 0.0, 0.0, 0.0, 0.0, 0.0, 0.0, 0.0, 0.0, 0.0, 0.0, 0.0, 0.0, 0.0, 0.0, 0.0, 0.0, 0.0, 0.0, 0.0, 0.0, 0.0, 0.0, 0.0, 0.0, 0.0, 0.0, 0.0, 0.0, 0.0, 0.0, 0.0, 0.0, 0.0, 0.0, 0.0, 0.0, 0.0, 0.0, 0.0, 0.0, 0.0, 0.0, 0.0, 0.0, 0.0, 0.0, 0.0, 0.0, 0.0, 0.0, 0.0, 0.0, 0.0, 0.0, 0.0, 0.0, 0.0, 0.0, 0.0, 0.0, 0.0, 0.0, 0.0, 0.0, 0.0, 0.0, 0.0, 0.0, 0.0, 0.0, 0.0, 0.0, 0.0, 0.0, 0.0, 0.0, 0.0, 0.0, 0.0, 0.0, 0.0, 0.0, 0.0, 0.0, 0.0, 0.0, 0.0, 0.0, 0.0, 0.0, 0.0, 0.0, 0.0, 0.0, 0.0, 0.0, 0.0, 0.0, 0.0, 0.0, 0.0, 0.0, 0.0, 0.0, 0.0, 0.0, 0.0, 0.0, 0.0, 0.0, 0.0, 0.0, 0.0, 0.0, 0.0, 0.0, 0.0, 0.0, 0.0, 0.0, 0.0, 0.0, 0.0, 0.0, 0.0, 0.0, 0.0, 0.0, 0.0, 0.0, 0.0, 0.0, 0.0, 0.0, 0.0, 0.0, 0.0, 0.0, 0.0, 0.0, 0.0, 0.0, 0.0, 0.0, 0.0, 0.0, 0.0, 0.0, 0.0, 0.0, 0.0, 0.0, 0.0, 0.0, 0.0, 0.0, 0.0, 0.0, 0.0, 0.0, 0.0, 0.0, 0.0, 0.0, 0.0, 0.0, 0.0, 0.0, 0.0, 0.0, 0.0, 0.0, 0.0, 0.0, 0.0, 0.0, 0.0, 0.0, 0.0, 0.0, 0.0, 0.0, 0.0, 0.0, 0.0, 0.0, 0.0, 0.0, 0.0, 0.0, 0.0, 0.0, 0.0, 0.0, 0.0, 0.0, 0.0, 0.0, 0.0, 0.0, 0.0, 0.0, 0.0, 0.0, 0.0, 0.0, 0.0, 0.0, 0.0, 0.0, 0.0, 0.0, 0.0, 0.0, 0.0, 0.0, 0.0, 0.0, 0.0, 0.0, 0.0, 0.0, 0.0, 0.0, 0.0, 0.0, 0.0, 0.0, 0.0, 0.0, 0.0, 0.0, 0.0, 0.0, 0.0, 0.0, 0.0, 0.0, 0.0, 0.0, 0.0, 0.0, 0.0, 0.0, 0.0, 0.0, 0.0, 0.0, 0.0, 0.0, 0.0, 0.0, 0.0, 0.0, 0.0, 0.0, 0.0, 0.0, 0.0, 0.0, 0.0, 0.0, 0.0, 0.0, 0.0, 0.0, 0.0, 0.0, 0.0, 0.0, 0.0, 0.0, 0.0, 0.0, 0.0, 0.0, 0.0, 0.0, 0.0, 0.0, 0.0, 0.0, 0.0, 0.0, 0.0, 0.0, 0.0, 0.0, 0.0, 0.0, 0.0, 0.0, 0.0, 0.0, 0.0, 0.0, 0.0, 0.0, 0.0, 0.0, 0.0, 0.0, 0.0, 0.0, 0.0, 0.0, 0.0, 0.0, 0.0, 0.0, 0.0, 0.0, 0.0, 0.0, 0.0, 0.0, 0.0, 0.0, 0.0, 0.0, 0.0, 0.0, 0.0, 0.0, 0.0, 0.0, 0.0, 0.0, 0.0, 0.0, 0.0, 0.0, 0.0, 0.0, 0.0, 0.0, 0.0, 0.0, 0.0, 0.0, 0.0, 0.0, 0.0, 0.0, 0.0, 0.0, 0.0, 0.0, 0.0, 0.0, 0.0, 0.0, 0.0, 0.0, 0.0, 0.0, 0.0, 0.0, 0.0, 0.0, 0.0, 0.0, 0.0, 0.0, 0.0, 0.0, 0.0, 0.0, 0.0, 0.0, 0.0, 0.0, 0.0, 0.0, 0.0, 0.0, 0.0, 0.0, 0.0, 0.0, 0.0, 0.0, 0.0, 0.0, 0.0, 0.0, 0.0, 0.0, 0.0, 0.0, 0.0, 0.0, 0.0, 0.0, 0.0, 0.0, 0.0, 0.0, 0.0, 0.0, 0.0, 0.0, 0.0, 0.0, 0.0, 0.0, 0.0, 0.0, 0.0, 0.0, 0.0, 0.0, 0.0, 0.0, 0.0, 0.0, 0.0, 0.0, 0.0, 0.0, 0.0, 0.0, 0.0, 0.0, 0.0, 0.0, 0.0, 0.0, 0.0, 0.0, 0.0, 0.0, 0.0, 0.0, 0.0, 0.0, 0.0, 0.0, 0.0, 0.0, 0.0, 0.0, 0.0, 0.0, 0.0, 0.0, 0.0, 0.0, 0.0, 0.0, 0.0, 0.0, 0.0, 0.0, 0.0, 0.0, 0.0, 0.0, 0.0, 0.0, 0.0, 0.0, 0.0, 0.0, 0.0, 0.0, 0.0, 0.0, 0.0, 0.0, 0.0, 0.0, 0.0, 0.0, 0.0, 0.0, 0.0, 0.0, 0.0, 0.0, 0.0, 0.0, 0.0, 0.0, 0.0, 0.0, 0.0, 0.0, 0.0, 0.0, 0.0, 0.0, 0.0, 0.0, 0.0, 0.0, 0.0, 0.0, 0.0, 0.0, 0.0, 0.0, 0.0, 0.0, 0.0, 0.0, 0.0, 0.0, 0.0, 0.0, 0.0, 0.0, 0.0, 0.0, 0.0, 0.0, 0.0, 0.0, 0.0, 0.0, 0.0, 0.0, 0.0, 0.0, 0.0, 0.0, 0.0, 0.0, 0.0, 0.0, 0.0, 0.0, 0.0, 0.0, 0.0, 0.0, 0.0, 0.0, 0.0, 0.0, 0.0, 0.0, 0.0, 0.0, 0.0, 0.0, 0.0, 0.0, 0.0, 0.0, 0.0, 0.0, 0.0, 0.0, 0.0, 0.0, 0.0, 0.0, 0.0, 0.0, 0.0, 0.0, 0.0, 0.0, 0.0, 0.0, 0.0, 0.0, 0.0, 0.0, 0.0, 0.0, 0.0, 0.0, 0.0, 0.0, 0.0, 0.0, 0.0, 0.0, 0.0, 0.0, 0.0, 0.0, 0.0, 0.0, 0.0, 0.0, 0.0, 0.0, 0.0, 0.0, 0.0, 0.0, 0.0, 0.0, 0.0, 0.0, 0.0, 0.0, 0.0, 0.0, 0.0, 0.0, 0.0, 0.0, 0.0, 0.0, 0.0, 0.0, 0.0, 0.0, 0.0, 0.0, 0.0, 0.0, 0.0, 0.0, 0.0, 0.0, 0.0, 0.0, 0.0, 0.0, 0.0, 0.0, 0.0, 0.0, 0.0, 0.0, 0.0, 0.0, 0.0, 0.0, 0.0, 0.0, 0.0, 0.0, 0.0, 0.0, 0.0, 0.0, 0.0, 0.0, 0.0, 0.0, 0.0, 0.0, 0.0, 0.0, 0.0, 0.0, 0.0, 0.0, 0.0, 0.0, 0.0, 0.0, 0.0, 0.0, 0.0, 0.0, 0.0, 0.0, 0.0, 0.0, 0.0, 0.0, 0.0, 0.0, 0.0, 0.0, 0.0, 0.0, 0.0, 0.0, 0.0, 0.0, 0.0, 0.0, 0.0, 0.0, 0.0, 0.0, 0.0, 0.0, 0.0, 0.0, 0.0, 0.0, 0.0, 0.0, 0.0, 0.0, 0.0, 0.0, 0.0, 0.0, 0.0, 0.0, 0.0, 0.0, 0.0, 0.0, 0.0, 0.0, 0.0, 0.0, 0.0, 0.0, 0.0, 0.0, 0.0, 0.0, 0.0, 0.0, 0.0, 0.0, 0.0, 0.0, 0.0, 0.0, 0.0, 0.0, 0.0, 0.0, 0.0, 0.0, 0.0, 0.0, 0.0, 0.0, 0.0, 0.0, 0.0, 0.0, 0.0, 0.0, 0.0, 0.0, 0.0, 0.0, 0.0, 0.0, 0.0, 0.0, 0.0, 0.0, 0.0, 0.0, 0.0, 0.0, 0.0, 0.0, 0.0, 0.0, 0.0, 0.0, 0.0, 0.0, 0.0, 0.0, 0.0, 0.0, 0.0, 0.0, 0.0, 0.0, 0.0, 0.0, 0.0, 0.0, 0.0, 0.0, 0.0, 0.0, 0.0, 0.0, 0.0, 0.0, 0.0, 0.0, 0.0, 0.0, 0.0, 0.0, 0.0, 0.0, 0.0, 0.0, 0.0, 0.0, 0.0, 0.0, 0.0, 0.0, 0.0, 0.0, 0.0, 0.0, 0.0, 0.0, 0.0, 0.0, 0.0, 0.0, 0.0, 0.0, 0.0, 0.0, 0.0, 0.0, 0.0, 0.0, 0.0, 0.0, 0.0, 0.0, 0.0, 0.0, 0.0, 0.0, 0.0, 0.0, 0.0, 0.0, 0.0, 0.0, 0.0, 0.0, 0.0, 0.0, 0.0, 0.0, 0.0, 0.0, 0.0, 0.0, 0.0, 0.0, 0.0, 0.0, 0.0, 0.0, 0.0, 0.0, 0.0, 0.0, 0.0, 0.0, 0.0, 0.0, 0.0, 0.0, 0.0, 0.0, 0.0, 0.0, 0.0, 0.0, 0.0, 0.0, 0.0, 0.0, 0.0, 0.0, 0.0, 0.0, 0.0, 0.0, 0.0, 0.0, 0.0, 0.0, 0.0, 0.0, 0.0, 0.0, 0.0, 0.0, 0.0, 0.0, 0.0, 0.0, 0.0, 0.0, 0.0, 0.0, 0.0, 0.0, 0.0, 0.0, 0.0, 0.0, 0.0, 0.0, 0.0, 0.0, 0.0, 0.0, 0.0, 0.0, 0.0, 0.0, 0.0, 0.0, 0.0, 0.0, 0.0, 0.0, 0.0, 0.0, 0.0, 0.0, 0.0, 0.0, 0.0, 0.0, 0.0, 0.0, 0.0, 0.0, 0.0, 0.0, 0.0, 0.0, 0.0, 0.0, 0.0, 0.0, 0.0, 0.0, 0.0, 0.0, 0.0, 0.0, 0.0, 0.0, 0.0, 0.0, 0.0, 0.0, 0.0, 0.0, 0.0, 0.0, 0.0, 0.0, 0.0, 0.0, 0.0, 0.0, 0.0, 0.0, 0.0, 0.0, 0.0, 0.0, 0.0, 0.0, 0.0, 0.0, 0.0, 0.0, 0.0, 0.0, 0.0, 0.0, 0.0, 0.0, 0.0, 0.0, 0.0, 0.0, 0.0, 0.0, 0.0, 0.0, 0.0, 0.0, 0.0, 0.0, 0.0, 0.0, 0.0, 0.0, 0.0, 0.0, 0.0, 0.0, 0.0, 0.0, 0.0, 0.0, 0.0, 0.0, 0.0, 0.0, 0.0, 0.0, 0.0, 0.0, 0.0, 0.0, 0.0, 0.0, 0.0, 0.0, 0.0, 0.0, 0.0, 0.0, 0.0, 0.0, 0.0, 0.0, 0.0, 0.0, 0.0, 0.0, 0.0, 0.0, 0.0, 0.0, 0.0, 0.0, 0.0, 0.0, 0.0, 0.0, 0.0, 0.0, 0.0, 0.0, 0.0, 0.0, 0.0, 0.0, 0.0, 0.0, 0.0, 0.0, 0.0, 0.0, 0.0, 0.0, 0.0, 0.0, 0.0, 0.0, 0.0, 0.0, 0.0, 0.0, 0.0, 0.0, 0.0, 0.0, 0.0, 0.0, 0.0, 0.0, 0.0, 0.0, 0.0, 0.0, 0.0, 0.0, 0.0, 0.0, 0.0, 0.0, 0.0, 0.0, 0.0, 0.0, 0.0, 0.0, 0.0, 0.0, 0.0, 0.0, 0.0, 0.0, 0.0, 0.0, 0.0, 0.0, 0.0, 0.0, 0.0, 0.0, 0.0, 0.0, 0.0, 0.0, 0.0, 0.0, 0.0, 0.0, 0.0, 0.0, 0.0, 0.0, 0.0, 0.0, 0.0, 0.0, 0.0, 0.0, 0.0, 0.0, 0.0, 0.0, 0.0, 0.0, 0.0, 0.0, 0.0, 0.0, 0.0, 0.0, 0.0, 0.0, 0.0, 0.0, 0.0, 0.0, 0.0, 0.0, 0.0, 0.0, 0.0, 0.0, 0.0, 0.0, 0.0, 0.0, 0.0, 0.0, 0.0, 0.0, 0.0, 0.0, 0.0, 0.0, 0.0, 0.0, 0.0, 0.0, 0.0, 0.0, 0.0, 0.0, 0.0, 0.0, 0.0, 0.0, 0.0, 0.0, 0.0, 0.0, 0.0, 0.0, 0.0, 0.0, 0.0, 0.0, 0.0, 0.0, 0.0, 0.0, 0.0, 0.0, 0.0, 0.0, 0.0, 0.0, 0.0, 0.0, 0.0, 0.0, 0.0, 0.0, 0.0, 0.0, 0.0, 0.0, 0.0, 0.0, 0.0, 0.0, 0.0, 0.0, 0.0, 0.0, 0.0, 0.0, 0.0, 0.0, 0.0, 0.0, 0.0, 0.0, 0.0, 0.0, 0.0, 0.0, 0.0, 0.0, 0.0, 0.0, 0.0, 0.0, 0.0, 0.0, 0.0, 0.0, 0.0, 0.0, 0.0, 0.0, 0.0, 0.0, 0.0, 0.0, 0.0, 0.0, 0.0, 0.0, 0.0, 0.0, 0.0, 0.0, 0.0, 0.0, 0.0, 0.0, 0.0, 0.0, 0.0, 0.0, 0.0, 0.0, 0.0, 0.0, 0.0, 0.0, 0.0, 0.0, 0.0, 0.0, 0.0, 0.0, 0.0, 0.0, 0.0, 0.0, 0.0, 0.0, 0.0, 0.0, 0.0, 0.0, 0.0, 0.0, 0.0, 0.0, 0.0, 0.0, 0.0, 0.0, 0.0, 0.0, 0.0, 0.0, 0.0, 0.0, 0.0, 0.0, 0.0, 0.0, 0.0, 0.0, 0.0, 0.0, 0.0, 0.0, 0.0, 0.0, 0.0, 0.0])
me_circle.materials.append(mat_material_001)
me_circle.update()

# ---- objects
ob_light = bpy.data.objects.new('Light', light_light)
ob_camera = bpy.data.objects.new('Camera', cam_camera)
ob_circle = bpy.data.objects.new('Circle', me_circle)

# ---- transforms, parenting, visibility, modifiers, constraints
ob_light.location = (4.076, 1.005, 5.904)
ob_light.rotation_euler = (0.6503, 0.05522, 1.866)
ob_light.lock_rotations_4d = False
ob_light.empty_display_type = 'ARROWS'
ob_light.color = (0.0, 0.0, 0.0, 0.0)
ob_light.lineart.crease_threshold = 0.0
ob_camera.location = (7.359, -6.926, 4.958)
ob_camera.rotation_euler = (1.109, 0.0, 0.8149)
ob_camera.lock_rotations_4d = False
ob_camera.empty_display_type = 'ARROWS'
ob_camera.color = (0.0, 0.0, 0.0, 0.0)
ob_camera.display_type = 'WIRE'
ob_camera.lineart.crease_threshold = 0.0
ob_circle.location = (0.0, 0.0, 0.0)

# ---- collection membership
col_collection.objects.link(ob_light)
col_collection.objects.link(ob_camera)
col_collection.objects.link(ob_circle)

# ---- scene / render settings (as saved in the file)
scene.camera = ob_camera
scene.frame_start = 1; scene.frame_end = 250; scene.frame_set(1)
scene.render.engine = 'BLENDER_EEVEE_NEXT'
scene.cycles.sampling_pattern = 'TABULATED_SOBOL'
bpy.context.view_layer.update()
